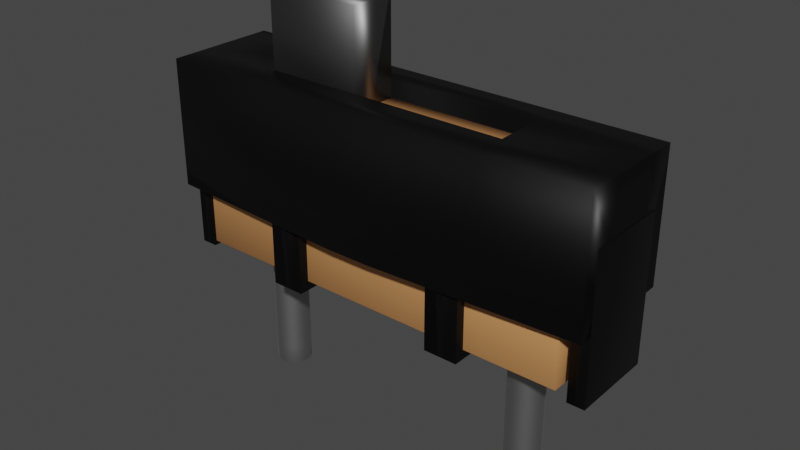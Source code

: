 # Source: switch.blend  (saved by Blender 2.93.21; exported with 4.5.12 LTS)
import bpy
from mathutils import Matrix  # noqa: F401  (used for matrix-valued properties, if any)

bpy.ops.wm.read_factory_settings(use_empty=True)
scene = bpy.context.scene
scene.name = 'Scene'

# ---- collections
col_collection = bpy.data.collections.new('Collection'); scene.collection.children.link(col_collection)

# ---- materials (node trees are filled in below, after node groups)
mat_material_006 = bpy.data.materials.new('Material.006')
mat_material_006.use_transparent_shadow = False
mat_material = bpy.data.materials.new('Material')
mat_material.use_transparent_shadow = False
mat_material_007 = bpy.data.materials.new('Material.007')
mat_material_007.use_transparent_shadow = False
mat_material_008 = bpy.data.materials.new('Material.008')
mat_material_008.use_transparent_shadow = False

# ---- material node trees
mat_material_006.use_nodes = True; mat_material_006.node_tree.nodes.clear()
_N = mat_material_006.node_tree.nodes; _L = mat_material_006.node_tree.links
n0 = _N.new('ShaderNodeBsdfPrincipled'); n0.name = 'Principled BSDF'; n0.location = (10, 300)
n0.distribution = 'GGX'
n0.subsurface_method = 'BURLEY'
n0.inputs[0].default_value = (0.477, 0.477, 0.477, 1.0)
n0.inputs[1].default_value = 1.0
n0.inputs[3].default_value = 1.45
n0.inputs[27].default_value = (0.0, 0.0, 0.0, 1.0)
n0.inputs[28].default_value = 1.0
n1 = _N.new('ShaderNodeOutputMaterial'); n1.name = 'Material Output'; n1.location = (300, 300)
_L.new(n0.outputs[0], n1.inputs[0])
n1.is_active_output = True
mat_material.use_nodes = True; mat_material.node_tree.nodes.clear()
_N = mat_material.node_tree.nodes; _L = mat_material.node_tree.links
n0 = _N.new('ShaderNodeBsdfPrincipled'); n0.name = 'Principled BSDF'; n0.location = (10, 300)
n0.distribution = 'GGX'
n0.subsurface_method = 'BURLEY'
n0.inputs[0].default_value = (0.8, 0.3655, 0.1315, 1.0)
n0.inputs[3].default_value = 1.45
n0.inputs[27].default_value = (0.0, 0.0, 0.0, 1.0)
n0.inputs[28].default_value = 1.0
n1 = _N.new('ShaderNodeOutputMaterial'); n1.name = 'Material Output'; n1.location = (300, 300)
_L.new(n0.outputs[0], n1.inputs[0])
n1.is_active_output = True
mat_material_007.use_nodes = True; mat_material_007.node_tree.nodes.clear()
_N = mat_material_007.node_tree.nodes; _L = mat_material_007.node_tree.links
n0 = _N.new('ShaderNodeBsdfPrincipled'); n0.name = 'Principled BSDF'; n0.location = (10, 300)
n0.distribution = 'GGX'
n0.subsurface_method = 'BURLEY'
n0.inputs[0].default_value = (0.03106, 0.03106, 0.03106, 1.0)
n0.inputs[1].default_value = 1.0
n0.inputs[3].default_value = 1.45
n0.inputs[27].default_value = (0.0, 0.0, 0.0, 1.0)
n0.inputs[28].default_value = 1.0
n1 = _N.new('ShaderNodeOutputMaterial'); n1.name = 'Material Output'; n1.location = (300, 300)
_L.new(n0.outputs[0], n1.inputs[0])
n1.is_active_output = True
mat_material_008.use_nodes = True; mat_material_008.node_tree.nodes.clear()
_N = mat_material_008.node_tree.nodes; _L = mat_material_008.node_tree.links
n0 = _N.new('ShaderNodeBsdfPrincipled'); n0.name = 'Principled BSDF'; n0.location = (10, 300)
n0.distribution = 'GGX'
n0.subsurface_method = 'BURLEY'
n0.inputs[0].default_value = (0.1734, 0.1734, 0.1734, 1.0)
n0.inputs[1].default_value = 1.0
n0.inputs[3].default_value = 1.45
n0.inputs[27].default_value = (0.0, 0.0, 0.0, 1.0)
n0.inputs[28].default_value = 1.0
n1 = _N.new('ShaderNodeOutputMaterial'); n1.name = 'Material Output'; n1.location = (300, 300)
_L.new(n0.outputs[0], n1.inputs[0])
n1.is_active_output = True

# ---- world
world_world = bpy.data.worlds.new('World'); scene.world = world_world
world_world.use_nodes = True; world_world.node_tree.nodes.clear()
_N = world_world.node_tree.nodes; _L = world_world.node_tree.links
n0 = _N.new('ShaderNodeOutputWorld'); n0.name = 'World Output'; n0.location = (300, 300)
n1 = _N.new('ShaderNodeBackground'); n1.name = 'Background'; n1.location = (10, 300)
n1.inputs[0].default_value = (0.05088, 0.05088, 0.05088, 1.0)
_L.new(n1.outputs[0], n0.inputs[0])
n0.is_active_output = True
world_world.color = (0.05088, 0.05088, 0.05088)
world_world.use_sun_shadow = False
world_world.sun_shadow_jitter_overblur = 0.0

# ---- meshes
me_cylinder_010 = bpy.data.meshes.new('Cylinder.010')
me_cylinder_010.from_pydata([(0.0, 1.0, -1.0), (0.0, 1.0, 1.0), (0.1951, 0.9808, -1.0), (0.1951, 0.9808, 1.0), (0.3827, 0.9239, -1.0), (0.3827, 0.9239, 1.0), (0.5556, 0.8315, -1.0), (0.5556, 0.8315, 1.0), (0.7071, 0.7071, -1.0), (0.7071, 0.7071, 1.0), (0.8315, 0.5556, -1.0), (0.8315, 0.5556, 1.0), (0.9239, 0.3827, -1.0), (0.9239, 0.3827, 1.0), (0.9808, 0.1951, -1.0), (0.9808, 0.1951, 1.0), (1.0, -4.371e-08, -1.0), (1.0, -4.371e-08, 1.0), (0.9808, -0.1951, -1.0), (0.9808, -0.1951, 1.0), (0.9239, -0.3827, -1.0), (0.9239, -0.3827, 1.0), (0.8315, -0.5556, -1.0), (0.8315, -0.5556, 1.0), (0.7071, -0.7071, -1.0), (0.7071, -0.7071, 1.0), (0.5556, -0.8315, -1.0), (0.5556, -0.8315, 1.0), (0.3827, -0.9239, -1.0), (0.3827, -0.9239, 1.0), (0.1951, -0.9808, -1.0), (0.1951, -0.9808, 1.0), (-8.742e-08, -1.0, -1.0), (-8.742e-08, -1.0, 1.0), (-0.1951, -0.9808, -1.0), (-0.1951, -0.9808, 1.0), (-0.3827, -0.9239, -1.0), (-0.3827, -0.9239, 1.0), (-0.5556, -0.8315, -1.0), (-0.5556, -0.8315, 1.0), (-0.7071, -0.7071, -1.0), (-0.7071, -0.7071, 1.0), (-0.8315, -0.5556, -1.0), (-0.8315, -0.5556, 1.0), (-0.9239, -0.3827, -1.0), (-0.9239, -0.3827, 1.0), (-0.9808, -0.1951, -1.0), (-0.9808, -0.1951, 1.0), (-1.0, 1.192e-08, -1.0), (-1.0, 1.192e-08, 1.0), (-0.9808, 0.1951, -1.0), (-0.9808, 0.1951, 1.0), (-0.9239, 0.3827, -1.0), (-0.9239, 0.3827, 1.0), (-0.8315, 0.5556, -1.0), (-0.8315, 0.5556, 1.0), (-0.7071, 0.7071, -1.0), (-0.7071, 0.7071, 1.0), (-0.5556, 0.8315, -1.0), (-0.5556, 0.8315, 1.0), (-0.3827, 0.9239, -1.0), (-0.3827, 0.9239, 1.0), (-0.1951, 0.9808, -1.0), (-0.1951, 0.9808, 1.0), (0.0, 1.0, 0.862), (0.1951, 0.9808, 0.862), (0.3827, 0.9239, 0.862), (0.5556, 0.8315, 0.862), (0.7071, 0.7071, 0.862), (0.8315, 0.5556, 0.862), (0.9239, 0.3827, 0.862), (0.9808, 0.1951, 0.862), (1.0, -4.371e-08, 0.862), (0.9808, -0.1951, 0.862), (0.9239, -0.3827, 0.862), (0.8315, -0.5556, 0.862), (0.7071, -0.7071, 0.862), (0.5556, -0.8315, 0.862), (0.3827, -0.9239, 0.862), (0.1951, -0.9808, 0.862), (-8.742e-08, -1.0, 0.862), (-0.1951, -0.9808, 0.862), (-0.3827, -0.9239, 0.862), (-0.5556, -0.8315, 0.862), (-0.7071, -0.7071, 0.862), (-0.8315, -0.5556, 0.862), (-0.9239, -0.3827, 0.862), (-0.9808, -0.1951, 0.862), (-1.0, 1.192e-08, 0.862), (-0.9808, 0.1951, 0.862), (-0.9239, 0.3827, 0.862), (-0.8315, 0.5556, 0.862), (-0.7071, 0.7071, 0.862), (-0.5556, 0.8315, 0.862), (-0.3827, 0.9239, 0.862), (-0.1951, 0.9808, 0.862), (0.1951, 0.9808, -0.8317), (0.3827, 0.9239, -0.8317), (0.5556, 0.8315, -0.8317), (0.7071, 0.7071, -0.8317), (0.8315, 0.5556, -0.8317), (0.9239, 0.3827, -0.8317), (0.9808, 0.1951, -0.8317), (1.0, -4.371e-08, -0.8317), (0.9808, -0.1951, -0.8317), (0.9239, -0.3827, -0.8317), (0.8315, -0.5556, -0.8317), (0.7071, -0.7071, -0.8317), (0.5556, -0.8315, -0.8317), (0.3827, -0.9239, -0.8317), (0.1951, -0.9808, -0.8317), (-8.742e-08, -1.0, -0.8317), (-0.1951, -0.9808, -0.8317), (-0.3827, -0.9239, -0.8317), (-0.5556, -0.8315, -0.8317), (-0.7071, -0.7071, -0.8317), (-0.8315, -0.5556, -0.8317), (-0.9239, -0.3827, -0.8317), (-0.9808, -0.1951, -0.8317), (-1.0, 1.192e-08, -0.8317), (-0.9808, 0.1951, -0.8317), (-0.9239, 0.3827, -0.8317), (-0.8315, 0.5556, -0.8317), (-0.7071, 0.7071, -0.8317), (-0.5556, 0.8315, -0.8317), (-0.3827, 0.9239, -0.8317), (-0.1951, 0.9808, -0.8317), (0.0, 1.0, -0.8317), (0.0, 1.0, 0.4129), (0.1951, 0.9808, 0.4129), (0.3827, 0.9239, 0.4129), (0.5556, 0.8315, 0.4129), (0.7071, 0.7071, 0.4129), (0.8315, 0.5556, 0.4129), (0.9239, 0.3827, 0.4129), (0.9808, 0.1951, 0.4129), (1.0, -4.371e-08, 0.4129), (0.9808, -0.1951, 0.4129), (0.9239, -0.3827, 0.4129), (0.8315, -0.5556, 0.4129), (0.7071, -0.7071, 0.4129), (0.5556, -0.8315, 0.4129), (0.3827, -0.9239, 0.4129), (0.1951, -0.9808, 0.4129), (-8.742e-08, -1.0, 0.4129), (-0.1951, -0.9808, 0.4129), (-0.3827, -0.9239, 0.4129), (-0.5556, -0.8315, 0.4129), (-0.7071, -0.7071, 0.4129), (-0.8315, -0.5556, 0.4129), (-0.9239, -0.3827, 0.4129), (-0.9808, -0.1951, 0.4129), (-1.0, 1.192e-08, 0.4129), (-0.9808, 0.1951, 0.4129), (-0.9239, 0.3827, 0.4129), (-0.8315, 0.5556, 0.4129), (-0.7071, 0.7071, 0.4129), (-0.5556, 0.8315, 0.4129), (-0.3827, 0.9239, 0.4129), (-0.1951, 0.9808, 0.4129), (0.1951, 0.9808, 0.2607), (0.3827, 0.9239, 0.2607), (0.5556, 0.8315, 0.2607), (0.7071, 0.7071, 0.2607), (0.8315, 0.5556, 0.2607), (0.9239, 0.3827, 0.2607), (0.9808, 0.1951, 0.2607), (1.0, -4.371e-08, 0.2607), (0.9808, -0.1951, 0.2607), (0.9239, -0.3827, 0.2607), (0.8315, -0.5556, 0.2607), (0.7071, -0.7071, 0.2607), (0.5556, -0.8315, 0.2607), (0.3827, -0.9239, 0.2607), (0.1951, -0.9808, 0.2607), (-8.742e-08, -1.0, 0.2607), (-0.1951, -0.9808, 0.2607), (-0.3827, -0.9239, 0.2607), (-0.5556, -0.8315, 0.2607), (-0.7071, -0.7071, 0.2607), (-0.8315, -0.5556, 0.2607), (-0.9239, -0.3827, 0.2607), (-0.9808, -0.1951, 0.2607), (-1.0, 1.192e-08, 0.2607), (-0.9808, 0.1951, 0.2607), (-0.9239, 0.3827, 0.2607), (-0.8315, 0.5556, 0.2607), (-0.7071, 0.7071, 0.2607), (-0.5556, 0.8315, 0.2607), (-0.3827, 0.9239, 0.2607), (-0.1951, 0.9808, 0.2607), (0.0, 1.0, 0.2607), (0.1951, 0.9808, -0.2064), (0.3827, 0.9239, -0.2064), (0.5556, 0.8315, -0.2064), (0.7071, 0.7071, -0.2064), (0.8315, 0.5556, -0.2064), (0.9239, 0.3827, -0.2064), (0.9808, 0.1951, -0.2064), (1.0, -4.371e-08, -0.2064), (0.9808, -0.1951, -0.2064), (0.9239, -0.3827, -0.2064), (0.8315, -0.5556, -0.2064), (0.7071, -0.7071, -0.2064), (0.5556, -0.8315, -0.2064), (0.3827, -0.9239, -0.2064), (0.1951, -0.9808, -0.2064), (-8.742e-08, -1.0, -0.2064), (-0.1951, -0.9808, -0.2064), (-0.3827, -0.9239, -0.2064), (-0.5556, -0.8315, -0.2064), (-0.7071, -0.7071, -0.2064), (-0.8315, -0.5556, -0.2064), (-0.9239, -0.3827, -0.2064), (-0.9808, -0.1951, -0.2064), (-1.0, 1.192e-08, -0.2064), (-0.9808, 0.1951, -0.2064), (-0.9239, 0.3827, -0.2064), (-0.8315, 0.5556, -0.2064), (-0.7071, 0.7071, -0.2064), (-0.5556, 0.8315, -0.2064), (-0.3827, 0.9239, -0.2064), (-0.1951, 0.9808, -0.2064), (0.0, 1.0, -0.2064), (0.1951, 0.9808, -0.3654), (0.3827, 0.9239, -0.3654), (0.5556, 0.8315, -0.3654), (0.7071, 0.7071, -0.3654), (0.8315, 0.5556, -0.3654), (0.9239, 0.3827, -0.3654), (0.9808, 0.1951, -0.3654), (1.0, -4.371e-08, -0.3654), (0.9808, -0.1951, -0.3654), (0.9239, -0.3827, -0.3654), (0.8315, -0.5556, -0.3654), (0.7071, -0.7071, -0.3654), (0.5556, -0.8315, -0.3654), (0.3827, -0.9239, -0.3654), (0.1951, -0.9808, -0.3654), (-8.742e-08, -1.0, -0.3654), (-0.1951, -0.9808, -0.3654), (-0.3827, -0.9239, -0.3654), (-0.5556, -0.8315, -0.3654), (-0.7071, -0.7071, -0.3654), (-0.8315, -0.5556, -0.3654), (-0.9239, -0.3827, -0.3654), (-0.9808, -0.1951, -0.3654), (-1.0, 1.192e-08, -0.3654), (-0.9808, 0.1951, -0.3654), (-0.9239, 0.3827, -0.3654), (-0.8315, 0.5556, -0.3654), (-0.7071, 0.7071, -0.3654), (-0.5556, 0.8315, -0.3654), (-0.3827, 0.9239, -0.3654), (-0.1951, 0.9808, -0.3654), (0.0, 1.0, -0.3654)], [], [(64, 1, 3, 65), (65, 3, 5, 66), (66, 5, 7, 67), (67, 7, 9, 68), (68, 9, 11, 69), (69, 11, 13, 70), (70, 13, 15, 71), (71, 15, 17, 72), (72, 17, 19, 73), (73, 19, 21, 74), (74, 21, 23, 75), (75, 23, 25, 76), (76, 25, 27, 77), (77, 27, 29, 78), (78, 29, 31, 79), (79, 31, 33, 80), (80, 33, 35, 81), (81, 35, 37, 82), (82, 37, 39, 83), (83, 39, 41, 84), (84, 41, 43, 85), (85, 43, 45, 86), (86, 45, 47, 87), (87, 47, 49, 88), (88, 49, 51, 89), (89, 51, 53, 90), (90, 53, 55, 91), (91, 55, 57, 92), (92, 57, 59, 93), (93, 59, 61, 94), (3, 1, 63, 61, 59, 57, 55, 53, 51, 49, 47, 45, 43, 41, 39, 37, 35, 33, 31, 29, 27, 25, 23, 21, 19, 17, 15, 13, 11, 9, 7, 5), (94, 61, 63, 95), (95, 63, 1, 64), (0, 2, 4, 6, 8, 10, 12, 14, 16, 18, 20, 22, 24, 26, 28, 30, 32, 34, 36, 38, 40, 42, 44, 46, 48, 50, 52, 54, 56, 58, 60, 62), (159, 95, 64, 128), (158, 94, 95, 159), (157, 93, 94, 158), (156, 92, 93, 157), (155, 91, 92, 156), (154, 90, 91, 155), (153, 89, 90, 154), (152, 88, 89, 153), (151, 87, 88, 152), (150, 86, 87, 151), (149, 85, 86, 150), (148, 84, 85, 149), (147, 83, 84, 148), (146, 82, 83, 147), (145, 81, 82, 146), (144, 80, 81, 145), (143, 79, 80, 144), (142, 78, 79, 143), (141, 77, 78, 142), (140, 76, 77, 141), (139, 75, 76, 140), (138, 74, 75, 139), (137, 73, 74, 138), (136, 72, 73, 137), (135, 71, 72, 136), (134, 70, 71, 135), (133, 69, 70, 134), (132, 68, 69, 133), (131, 67, 68, 132), (130, 66, 67, 131), (129, 65, 66, 130), (128, 64, 65, 129), (0, 127, 96, 2), (2, 96, 97, 4), (4, 97, 98, 6), (6, 98, 99, 8), (8, 99, 100, 10), (10, 100, 101, 12), (12, 101, 102, 14), (14, 102, 103, 16), (16, 103, 104, 18), (18, 104, 105, 20), (20, 105, 106, 22), (22, 106, 107, 24), (24, 107, 108, 26), (26, 108, 109, 28), (28, 109, 110, 30), (30, 110, 111, 32), (32, 111, 112, 34), (34, 112, 113, 36), (36, 113, 114, 38), (38, 114, 115, 40), (40, 115, 116, 42), (42, 116, 117, 44), (44, 117, 118, 46), (46, 118, 119, 48), (48, 119, 120, 50), (50, 120, 121, 52), (52, 121, 122, 54), (54, 122, 123, 56), (56, 123, 124, 58), (58, 124, 125, 60), (60, 125, 126, 62), (62, 126, 127, 0), (191, 128, 129, 160), (160, 129, 130, 161), (161, 130, 131, 162), (162, 131, 132, 163), (163, 132, 133, 164), (164, 133, 134, 165), (165, 134, 135, 166), (166, 135, 136, 167), (167, 136, 137, 168), (168, 137, 138, 169), (169, 138, 139, 170), (170, 139, 140, 171), (171, 140, 141, 172), (172, 141, 142, 173), (173, 142, 143, 174), (174, 143, 144, 175), (175, 144, 145, 176), (176, 145, 146, 177), (177, 146, 147, 178), (178, 147, 148, 179), (179, 148, 149, 180), (180, 149, 150, 181), (181, 150, 151, 182), (182, 151, 152, 183), (183, 152, 153, 184), (184, 153, 154, 185), (185, 154, 155, 186), (186, 155, 156, 187), (187, 156, 157, 188), (188, 157, 158, 189), (189, 158, 159, 190), (190, 159, 128, 191), (222, 190, 191, 223), (221, 189, 190, 222), (220, 188, 189, 221), (219, 187, 188, 220), (218, 186, 187, 219), (217, 185, 186, 218), (216, 184, 185, 217), (215, 183, 184, 216), (214, 182, 183, 215), (213, 181, 182, 214), (212, 180, 181, 213), (211, 179, 180, 212), (210, 178, 179, 211), (209, 177, 178, 210), (208, 176, 177, 209), (207, 175, 176, 208), (206, 174, 175, 207), (205, 173, 174, 206), (204, 172, 173, 205), (203, 171, 172, 204), (202, 170, 171, 203), (201, 169, 170, 202), (200, 168, 169, 201), (199, 167, 168, 200), (198, 166, 167, 199), (197, 165, 166, 198), (196, 164, 165, 197), (195, 163, 164, 196), (194, 162, 163, 195), (193, 161, 162, 194), (192, 160, 161, 193), (223, 191, 160, 192), (255, 223, 192, 224), (224, 192, 193, 225), (225, 193, 194, 226), (226, 194, 195, 227), (227, 195, 196, 228), (228, 196, 197, 229), (229, 197, 198, 230), (230, 198, 199, 231), (231, 199, 200, 232), (232, 200, 201, 233), (233, 201, 202, 234), (234, 202, 203, 235), (235, 203, 204, 236), (236, 204, 205, 237), (237, 205, 206, 238), (238, 206, 207, 239), (239, 207, 208, 240), (240, 208, 209, 241), (241, 209, 210, 242), (242, 210, 211, 243), (243, 211, 212, 244), (244, 212, 213, 245), (245, 213, 214, 246), (246, 214, 215, 247), (247, 215, 216, 248), (248, 216, 217, 249), (249, 217, 218, 250), (250, 218, 219, 251), (251, 219, 220, 252), (252, 220, 221, 253), (253, 221, 222, 254), (254, 222, 223, 255), (126, 254, 255, 127), (125, 253, 254, 126), (124, 252, 253, 125), (123, 251, 252, 124), (122, 250, 251, 123), (121, 249, 250, 122), (120, 248, 249, 121), (119, 247, 248, 120), (118, 246, 247, 119), (117, 245, 246, 118), (116, 244, 245, 117), (115, 243, 244, 116), (114, 242, 243, 115), (113, 241, 242, 114), (112, 240, 241, 113), (111, 239, 240, 112), (110, 238, 239, 111), (109, 237, 238, 110), (108, 236, 237, 109), (107, 235, 236, 108), (106, 234, 235, 107), (105, 233, 234, 106), (104, 232, 233, 105), (103, 231, 232, 104), (102, 230, 231, 103), (101, 229, 230, 102), (100, 228, 229, 101), (99, 227, 228, 100), (98, 226, 227, 99), (97, 225, 226, 98), (96, 224, 225, 97), (127, 255, 224, 96)])
me_cylinder_010.polygons.foreach_set('use_smooth', [True] * 226)
_uv = me_cylinder_010.uv_layers.new(name='UVMap')
_uv.uv.foreach_set('vector', [1.0, 0.9655, 1.0, 1.0, 0.9688, 1.0, 0.9688, 0.9655, 0.9688, 0.9655, 0.9688, 1.0, 0.9375, 1.0, 0.9375, 0.9655, 0.9375, 0.9655, 0.9375, 1.0, 0.9062, 1.0, 0.9062, 0.9655, 0.9062, 0.9655, 0.9062, 1.0, 0.875, 1.0, 0.875, 0.9655, 0.875, 0.9655, 0.875, 1.0, 0.8438, 1.0, 0.8438, 0.9655, 0.8438, 0.9655, 0.8438, 1.0, 0.8125, 1.0, 0.8125, 0.9655, 0.8125, 0.9655, 0.8125, 1.0, 0.7812, 1.0, 0.7812, 0.9655, 0.7812, 0.9655, 0.7812, 1.0, 0.75, 1.0, 0.75, 0.9655, 0.75, 0.9655, 0.75, 1.0, 0.7188, 1.0, 0.7188, 0.9655, 0.7188, 0.9655, 0.7188, 1.0, 0.6875, 1.0, 0.6875, 0.9655, 0.6875, 0.9655, 0.6875, 1.0, 0.6562, 1.0, 0.6562, 0.9655, 0.6562, 0.9655, 0.6562, 1.0, 0.625, 1.0, 0.625, 0.9655, 0.625, 0.9655, 0.625, 1.0, 0.5938, 1.0, 0.5938, 0.9655, 0.5938, 0.9655, 0.5938, 1.0, 0.5625, 1.0, 0.5625, 0.9655, 0.5625, 0.9655, 0.5625, 1.0, 0.5312, 1.0, 0.5312, 0.9655, 0.5312, 0.9655, 0.5312, 1.0, 0.5, 1.0, 0.5, 0.9655, 0.5, 0.9655, 0.5, 1.0, 0.4688, 1.0, 0.4688, 0.9655, 0.4688, 0.9655, 0.4688, 1.0, 0.4375, 1.0, 0.4375, 0.9655, 0.4375, 0.9655, 0.4375, 1.0, 0.4062, 1.0, 0.4062, 0.9655, 0.4062, 0.9655, 0.4062, 1.0, 0.375, 1.0, 0.375, 0.9655, 0.375, 0.9655, 0.375, 1.0, 0.3438, 1.0, 0.3438, 0.9655, 0.3438, 0.9655, 0.3438, 1.0, 0.3125, 1.0, 0.3125, 0.9655, 0.3125, 0.9655, 0.3125, 1.0, 0.2812, 1.0, 0.2812, 0.9655, 0.2812, 0.9655, 0.2812, 1.0, 0.25, 1.0, 0.25, 0.9655, 0.25, 0.9655, 0.25, 1.0, 0.2188, 1.0, 0.2188, 0.9655, 0.2188, 0.9655, 0.2188, 1.0, 0.1875, 1.0, 0.1875, 0.9655, 0.1875, 0.9655, 0.1875, 1.0, 0.1562, 1.0, 0.1562, 0.9655, 0.1562, 0.9655, 0.1562, 1.0, 0.125, 1.0, 0.125, 0.9655, 0.125, 0.9655, 0.125, 1.0, 0.09375, 1.0, 0.09375, 0.9655, 0.09375, 0.9655, 0.09375, 1.0, 0.0625, 1.0, 0.0625, 0.9655, 0.2968, 0.4854, 0.25, 0.49, 0.2032, 0.4854, 0.1582, 0.4717, 0.1167, 0.4496, 0.08029, 0.4197, 0.05045, 0.3833, 0.02827, 0.3418, 0.01461, 0.2968, 0.01, 0.25, 0.01461, 0.2032, 0.02827, 0.1582, 0.05045, 0.1167, 0.08029, 0.08029, 0.1167, 0.05045, 0.1582, 0.02827, 0.2032, 0.01461, 0.25, 0.01, 0.2968, 0.01461, 0.3418, 0.02827, 0.3833, 0.05045, 0.4197, 0.08029, 0.4496, 0.1167, 0.4717, 0.1582, 0.4854, 0.2032, 0.49, 0.25, 0.4854, 0.2968, 0.4717, 0.3418, 0.4496, 0.3833, 0.4197, 0.4197, 0.3833, 0.4496, 0.3418, 0.4717, 0.0625, 0.9655, 0.0625, 1.0, 0.03125, 1.0, 0.03125, 0.9655, 0.03125, 0.9655, 0.03125, 1.0, 0.0, 1.0, 0.0, 0.9655, 0.75, 0.49, 0.7968, 0.4854, 0.8418, 0.4717, 0.8833, 0.4496, 0.9197, 0.4197, 0.9496, 0.3833, 0.9717, 0.3418, 0.9854, 0.2968, 0.99, 0.25, 0.9854, 0.2032, 0.9717, 0.1582, 0.9496, 0.1167, 0.9197, 0.08029, 0.8833, 0.05045, 0.8418, 0.02827, 0.7968, 0.01461, 0.75, 0.01, 0.7032, 0.01461, 0.6582, 0.02827, 0.6167, 0.05045, 0.5803, 0.08029, 0.5504, 0.1167, 0.5283, 0.1582, 0.5146, 0.2032, 0.51, 0.25, 0.5146, 0.2968, 0.5283, 0.3418, 0.5504, 0.3833, 0.5803, 0.4197, 0.6167, 0.4496, 0.6582, 0.4717, 0.7032, 0.4854, 0.03125, 0.8532, 0.03125, 0.9655, 0.0, 0.9655, 0.0, 0.8532, 0.0625, 0.8532, 0.0625, 0.9655, 0.03125, 0.9655, 0.03125, 0.8532, 0.09375, 0.8532, 0.09375, 0.9655, 0.0625, 0.9655, 0.0625, 0.8532, 0.125, 0.8532, 0.125, 0.9655, 0.09375, 0.9655, 0.09375, 0.8532, 0.1562, 0.8532, 0.1562, 0.9655, 0.125, 0.9655, 0.125, 0.8532, 0.1875, 0.8532, 0.1875, 0.9655, 0.1562, 0.9655, 0.1562, 0.8532, 0.2188, 0.8532, 0.2188, 0.9655, 0.1875, 0.9655, 0.1875, 0.8532, 0.25, 0.8532, 0.25, 0.9655, 0.2188, 0.9655, 0.2188, 0.8532, 0.2812, 0.8532, 0.2812, 0.9655, 0.25, 0.9655, 0.25, 0.8532, 0.3125, 0.8532, 0.3125, 0.9655, 0.2812, 0.9655, 0.2812, 0.8532, 0.3438, 0.8532, 0.3438, 0.9655, 0.3125, 0.9655, 0.3125, 0.8532, 0.375, 0.8532, 0.375, 0.9655, 0.3438, 0.9655, 0.3438, 0.8532, 0.4062, 0.8532, 0.4062, 0.9655, 0.375, 0.9655, 0.375, 0.8532, 0.4375, 0.8532, 0.4375, 0.9655, 0.4062, 0.9655, 0.4062, 0.8532, 0.4688, 0.8532, 0.4688, 0.9655, 0.4375, 0.9655, 0.4375, 0.8532, 0.5, 0.8532, 0.5, 0.9655, 0.4688, 0.9655, 0.4688, 0.8532, 0.5312, 0.8532, 0.5312, 0.9655, 0.5, 0.9655, 0.5, 0.8532, 0.5625, 0.8532, 0.5625, 0.9655, 0.5312, 0.9655, 0.5312, 0.8532, 0.5938, 0.8532, 0.5938, 0.9655, 0.5625, 0.9655, 0.5625, 0.8532, 0.625, 0.8532, 0.625, 0.9655, 0.5938, 0.9655, 0.5938, 0.8532, 0.6562, 0.8532, 0.6562, 0.9655, 0.625, 0.9655, 0.625, 0.8532, 0.6875, 0.8532, 0.6875, 0.9655, 0.6562, 0.9655, 0.6562, 0.8532, 0.7188, 0.8532, 0.7188, 0.9655, 0.6875, 0.9655, 0.6875, 0.8532, 0.75, 0.8532, 0.75, 0.9655, 0.7188, 0.9655, 0.7188, 0.8532, 0.7812, 0.8532, 0.7812, 0.9655, 0.75, 0.9655, 0.75, 0.8532, 0.8125, 0.8532, 0.8125, 0.9655, 0.7812, 0.9655, 0.7812, 0.8532, 0.8438, 0.8532, 0.8438, 0.9655, 0.8125, 0.9655, 0.8125, 0.8532, 0.875, 0.8532, 0.875, 0.9655, 0.8438, 0.9655, 0.8438, 0.8532, 0.9062, 0.8532, 0.9062, 0.9655, 0.875, 0.9655, 0.875, 0.8532, 0.9375, 0.8532, 0.9375, 0.9655, 0.9062, 0.9655, 0.9062, 0.8532, 0.9688, 0.8532, 0.9688, 0.9655, 0.9375, 0.9655, 0.9375, 0.8532, 1.0, 0.8532, 1.0, 0.9655, 0.9688, 0.9655, 0.9688, 0.8532, 1.0, 0.5, 1.0, 0.5421, 0.9688, 0.5421, 0.9688, 0.5, 0.9688, 0.5, 0.9688, 0.5421, 0.9375, 0.5421, 0.9375, 0.5, 0.9375, 0.5, 0.9375, 0.5421, 0.9063, 0.5421, 0.9062, 0.5, 0.9062, 0.5, 0.9063, 0.5421, 0.875, 0.5421, 0.875, 0.5, 0.875, 0.5, 0.875, 0.5421, 0.8438, 0.5421, 0.8438, 0.5, 0.8438, 0.5, 0.8438, 0.5421, 0.8125, 0.5421, 0.8125, 0.5, 0.8125, 0.5, 0.8125, 0.5421, 0.7812, 0.5421, 0.7812, 0.5, 0.7812, 0.5, 0.7812, 0.5421, 0.75, 0.5421, 0.75, 0.5, 0.75, 0.5, 0.75, 0.5421, 0.7188, 0.5421, 0.7188, 0.5, 0.7188, 0.5, 0.7188, 0.5421, 0.6875, 0.5421, 0.6875, 0.5, 0.6875, 0.5, 0.6875, 0.5421, 0.6562, 0.5421, 0.6562, 0.5, 0.6562, 0.5, 0.6562, 0.5421, 0.625, 0.5421, 0.625, 0.5, 0.625, 0.5, 0.625, 0.5421, 0.5938, 0.5421, 0.5938, 0.5, 0.5938, 0.5, 0.5938, 0.5421, 0.5625, 0.5421, 0.5625, 0.5, 0.5625, 0.5, 0.5625, 0.5421, 0.5312, 0.5421, 0.5312, 0.5, 0.5312, 0.5, 0.5312, 0.5421, 0.5, 0.5421, 0.5, 0.5, 0.5, 0.5, 0.5, 0.5421, 0.4688, 0.5421, 0.4688, 0.5, 0.4688, 0.5, 0.4688, 0.5421, 0.4375, 0.5421, 0.4375, 0.5, 0.4375, 0.5, 0.4375, 0.5421, 0.4063, 0.5421, 0.4062, 0.5, 0.4062, 0.5, 0.4063, 0.5421, 0.375, 0.5421, 0.375, 0.5, 0.375, 0.5, 0.375, 0.5421, 0.3438, 0.5421, 0.3438, 0.5, 0.3438, 0.5, 0.3438, 0.5421, 0.3125, 0.5421, 0.3125, 0.5, 0.3125, 0.5, 0.3125, 0.5421, 0.2812, 0.5421, 0.2812, 0.5, 0.2812, 0.5, 0.2812, 0.5421, 0.25, 0.5421, 0.25, 0.5, 0.25, 0.5, 0.25, 0.5421, 0.2188, 0.5421, 0.2188, 0.5, 0.2188, 0.5, 0.2188, 0.5421, 0.1875, 0.5421, 0.1875, 0.5, 0.1875, 0.5, 0.1875, 0.5421, 0.1562, 0.5421, 0.1562, 0.5, 0.1562, 0.5, 0.1562, 0.5421, 0.125, 0.5421, 0.125, 0.5, 0.125, 0.5, 0.125, 0.5421, 0.09375, 0.5421, 0.09375, 0.5, 0.09375, 0.5, 0.09375, 0.5421, 0.0625, 0.5421, 0.0625, 0.5, 0.0625, 0.5, 0.0625, 0.5421, 0.03125, 0.5421, 0.03125, 0.5, 0.03125, 0.5, 0.03125, 0.5421, 0.0, 0.5421, 0.0, 0.5, 1.0, 0.8152, 1.0, 0.8532, 0.9688, 0.8532, 0.9688, 0.8152, 0.9688, 0.8152, 0.9688, 0.8532, 0.9375, 0.8532, 0.9375, 0.8152, 0.9375, 0.8152, 0.9375, 0.8532, 0.9062, 0.8532, 0.9062, 0.8152, 0.9062, 0.8152, 0.9062, 0.8532, 0.875, 0.8532, 0.875, 0.8152, 0.875, 0.8152, 0.875, 0.8532, 0.8438, 0.8532, 0.8438, 0.8152, 0.8438, 0.8152, 0.8438, 0.8532, 0.8125, 0.8532, 0.8125, 0.8152, 0.8125, 0.8152, 0.8125, 0.8532, 0.7812, 0.8532, 0.7812, 0.8152, 0.7812, 0.8152, 0.7812, 0.8532, 0.75, 0.8532, 0.75, 0.8152, 0.75, 0.8152, 0.75, 0.8532, 0.7188, 0.8532, 0.7188, 0.8152, 0.7188, 0.8152, 0.7188, 0.8532, 0.6875, 0.8532, 0.6875, 0.8152, 0.6875, 0.8152, 0.6875, 0.8532, 0.6562, 0.8532, 0.6562, 0.8152, 0.6562, 0.8152, 0.6562, 0.8532, 0.625, 0.8532, 0.625, 0.8152, 0.625, 0.8152, 0.625, 0.8532, 0.5938, 0.8532, 0.5938, 0.8152, 0.5938, 0.8152, 0.5938, 0.8532, 0.5625, 0.8532, 0.5625, 0.8152, 0.5625, 0.8152, 0.5625, 0.8532, 0.5312, 0.8532, 0.5312, 0.8152, 0.5312, 0.8152, 0.5312, 0.8532, 0.5, 0.8532, 0.5, 0.8152, 0.5, 0.8152, 0.5, 0.8532, 0.4688, 0.8532, 0.4688, 0.8152, 0.4688, 0.8152, 0.4688, 0.8532, 0.4375, 0.8532, 0.4375, 0.8152, 0.4375, 0.8152, 0.4375, 0.8532, 0.4062, 0.8532, 0.4062, 0.8152, 0.4062, 0.8152, 0.4062, 0.8532, 0.375, 0.8532, 0.375, 0.8152, 0.375, 0.8152, 0.375, 0.8532, 0.3438, 0.8532, 0.3438, 0.8152, 0.3438, 0.8152, 0.3438, 0.8532, 0.3125, 0.8532, 0.3125, 0.8152, 0.3125, 0.8152, 0.3125, 0.8532, 0.2812, 0.8532, 0.2812, 0.8152, 0.2812, 0.8152, 0.2812, 0.8532, 0.25, 0.8532, 0.25, 0.8152, 0.25, 0.8152, 0.25, 0.8532, 0.2188, 0.8532, 0.2187, 0.8152, 0.2187, 0.8152, 0.2188, 0.8532, 0.1875, 0.8532, 0.1875, 0.8152, 0.1875, 0.8152, 0.1875, 0.8532, 0.1562, 0.8532, 0.1562, 0.8152, 0.1562, 0.8152, 0.1562, 0.8532, 0.125, 0.8532, 0.125, 0.8152, 0.125, 0.8152, 0.125, 0.8532, 0.09375, 0.8532, 0.09375, 0.8152, 0.09375, 0.8152, 0.09375, 0.8532, 0.0625, 0.8532, 0.0625, 0.8152, 0.0625, 0.8152, 0.0625, 0.8532, 0.03125, 0.8532, 0.03125, 0.8152, 0.03125, 0.8152, 0.03125, 0.8532, 0.0, 0.8532, 0.0, 0.8152, 0.03125, 0.6984, 0.03125, 0.8152, 0.0, 0.8152, 0.0, 0.6984, 0.0625, 0.6984, 0.0625, 0.8152, 0.03125, 0.8152, 0.03125, 0.6984, 0.09375, 0.6984, 0.09375, 0.8152, 0.0625, 0.8152, 0.0625, 0.6984, 0.125, 0.6984, 0.125, 0.8152, 0.09375, 0.8152, 0.09375, 0.6984, 0.1562, 0.6984, 0.1562, 0.8152, 0.125, 0.8152, 0.125, 0.6984, 0.1875, 0.6984, 0.1875, 0.8152, 0.1562, 0.8152, 0.1562, 0.6984, 0.2187, 0.6984, 0.2187, 0.8152, 0.1875, 0.8152, 0.1875, 0.6984, 0.25, 0.6984, 0.25, 0.8152, 0.2187, 0.8152, 0.2187, 0.6984, 0.2812, 0.6984, 0.2812, 0.8152, 0.25, 0.8152, 0.25, 0.6984, 0.3125, 0.6984, 0.3125, 0.8152, 0.2812, 0.8152, 0.2812, 0.6984, 0.3438, 0.6984, 0.3438, 0.8152, 0.3125, 0.8152, 0.3125, 0.6984, 0.375, 0.6984, 0.375, 0.8152, 0.3438, 0.8152, 0.3438, 0.6984, 0.4062, 0.6984, 0.4062, 0.8152, 0.375, 0.8152, 0.375, 0.6984, 0.4375, 0.6984, 0.4375, 0.8152, 0.4062, 0.8152, 0.4062, 0.6984, 0.4688, 0.6984, 0.4688, 0.8152, 0.4375, 0.8152, 0.4375, 0.6984, 0.5, 0.6984, 0.5, 0.8152, 0.4688, 0.8152, 0.4688, 0.6984, 0.5312, 0.6984, 0.5312, 0.8152, 0.5, 0.8152, 0.5, 0.6984, 0.5625, 0.6984, 0.5625, 0.8152, 0.5312, 0.8152, 0.5312, 0.6984, 0.5938, 0.6984, 0.5938, 0.8152, 0.5625, 0.8152, 0.5625, 0.6984, 0.625, 0.6984, 0.625, 0.8152, 0.5938, 0.8152, 0.5938, 0.6984, 0.6562, 0.6984, 0.6562, 0.8152, 0.625, 0.8152, 0.625, 0.6984, 0.6875, 0.6984, 0.6875, 0.8152, 0.6562, 0.8152, 0.6562, 0.6984, 0.7188, 0.6984, 0.7188, 0.8152, 0.6875, 0.8152, 0.6875, 0.6984, 0.75, 0.6984, 0.75, 0.8152, 0.7188, 0.8152, 0.7188, 0.6984, 0.7812, 0.6984, 0.7812, 0.8152, 0.75, 0.8152, 0.75, 0.6984, 0.8125, 0.6984, 0.8125, 0.8152, 0.7812, 0.8152, 0.7812, 0.6984, 0.8438, 0.6984, 0.8438, 0.8152, 0.8125, 0.8152, 0.8125, 0.6984, 0.875, 0.6984, 0.875, 0.8152, 0.8438, 0.8152, 0.8438, 0.6984, 0.9062, 0.6984, 0.9062, 0.8152, 0.875, 0.8152, 0.875, 0.6984, 0.9375, 0.6984, 0.9375, 0.8152, 0.9062, 0.8152, 0.9062, 0.6984, 0.9688, 0.6984, 0.9688, 0.8152, 0.9375, 0.8152, 0.9375, 0.6984, 1.0, 0.6984, 1.0, 0.8152, 0.9688, 0.8152, 0.9688, 0.6984, 1.0, 0.6587, 1.0, 0.6984, 0.9688, 0.6984, 0.9688, 0.6587, 0.9688, 0.6587, 0.9688, 0.6984, 0.9375, 0.6984, 0.9375, 0.6587, 0.9375, 0.6587, 0.9375, 0.6984, 0.9062, 0.6984, 0.9062, 0.6587, 0.9062, 0.6587, 0.9062, 0.6984, 0.875, 0.6984, 0.875, 0.6587, 0.875, 0.6587, 0.875, 0.6984, 0.8438, 0.6984, 0.8438, 0.6587, 0.8438, 0.6587, 0.8438, 0.6984, 0.8125, 0.6984, 0.8125, 0.6587, 0.8125, 0.6587, 0.8125, 0.6984, 0.7812, 0.6984, 0.7812, 0.6587, 0.7812, 0.6587, 0.7812, 0.6984, 0.75, 0.6984, 0.75, 0.6587, 0.75, 0.6587, 0.75, 0.6984, 0.7188, 0.6984, 0.7188, 0.6587, 0.7188, 0.6587, 0.7188, 0.6984, 0.6875, 0.6984, 0.6875, 0.6587, 0.6875, 0.6587, 0.6875, 0.6984, 0.6562, 0.6984, 0.6562, 0.6587, 0.6562, 0.6587, 0.6562, 0.6984, 0.625, 0.6984, 0.625, 0.6587, 0.625, 0.6587, 0.625, 0.6984, 0.5938, 0.6984, 0.5938, 0.6587, 0.5938, 0.6587, 0.5938, 0.6984, 0.5625, 0.6984, 0.5625, 0.6587, 0.5625, 0.6587, 0.5625, 0.6984, 0.5312, 0.6984, 0.5312, 0.6587, 0.5312, 0.6587, 0.5312, 0.6984, 0.5, 0.6984, 0.5, 0.6587, 0.5, 0.6587, 0.5, 0.6984, 0.4688, 0.6984, 0.4688, 0.6587, 0.4688, 0.6587, 0.4688, 0.6984, 0.4375, 0.6984, 0.4375, 0.6587, 0.4375, 0.6587, 0.4375, 0.6984, 0.4062, 0.6984, 0.4062, 0.6587, 0.4062, 0.6587, 0.4062, 0.6984, 0.375, 0.6984, 0.375, 0.6587, 0.375, 0.6587, 0.375, 0.6984, 0.3438, 0.6984, 0.3438, 0.6587, 0.3438, 0.6587, 0.3438, 0.6984, 0.3125, 0.6984, 0.3125, 0.6587, 0.3125, 0.6587, 0.3125, 0.6984, 0.2812, 0.6984, 0.2812, 0.6587, 0.2812, 0.6587, 0.2812, 0.6984, 0.25, 0.6984, 0.25, 0.6587, 0.25, 0.6587, 0.25, 0.6984, 0.2187, 0.6984, 0.2188, 0.6587, 0.2188, 0.6587, 0.2187, 0.6984, 0.1875, 0.6984, 0.1875, 0.6587, 0.1875, 0.6587, 0.1875, 0.6984, 0.1562, 0.6984, 0.1562, 0.6587, 0.1562, 0.6587, 0.1562, 0.6984, 0.125, 0.6984, 0.125, 0.6587, 0.125, 0.6587, 0.125, 0.6984, 0.09375, 0.6984, 0.09375, 0.6587, 0.09375, 0.6587, 0.09375, 0.6984, 0.0625, 0.6984, 0.0625, 0.6587, 0.0625, 0.6587, 0.0625, 0.6984, 0.03125, 0.6984, 0.03125, 0.6587, 0.03125, 0.6587, 0.03125, 0.6984, 0.0, 0.6984, 0.0, 0.6587, 0.03125, 0.5421, 0.03125, 0.6587, 0.0, 0.6587, 0.0, 0.5421, 0.0625, 0.5421, 0.0625, 0.6587, 0.03125, 0.6587, 0.03125, 0.5421, 0.09375, 0.5421, 0.09375, 0.6587, 0.0625, 0.6587, 0.0625, 0.5421, 0.125, 0.5421, 0.125, 0.6587, 0.09375, 0.6587, 0.09375, 0.5421, 0.1562, 0.5421, 0.1562, 0.6587, 0.125, 0.6587, 0.125, 0.5421, 0.1875, 0.5421, 0.1875, 0.6587, 0.1562, 0.6587, 0.1562, 0.5421, 0.2188, 0.5421, 0.2188, 0.6587, 0.1875, 0.6587, 0.1875, 0.5421, 0.25, 0.5421, 0.25, 0.6587, 0.2188, 0.6587, 0.2188, 0.5421, 0.2812, 0.5421, 0.2812, 0.6587, 0.25, 0.6587, 0.25, 0.5421, 0.3125, 0.5421, 0.3125, 0.6587, 0.2812, 0.6587, 0.2812, 0.5421, 0.3438, 0.5421, 0.3438, 0.6587, 0.3125, 0.6587, 0.3125, 0.5421, 0.375, 0.5421, 0.375, 0.6587, 0.3438, 0.6587, 0.3438, 0.5421, 0.4063, 0.5421, 0.4062, 0.6587, 0.375, 0.6587, 0.375, 0.5421, 0.4375, 0.5421, 0.4375, 0.6587, 0.4062, 0.6587, 0.4063, 0.5421, 0.4688, 0.5421, 0.4688, 0.6587, 0.4375, 0.6587, 0.4375, 0.5421, 0.5, 0.5421, 0.5, 0.6587, 0.4688, 0.6587, 0.4688, 0.5421, 0.5312, 0.5421, 0.5312, 0.6587, 0.5, 0.6587, 0.5, 0.5421, 0.5625, 0.5421, 0.5625, 0.6587, 0.5312, 0.6587, 0.5312, 0.5421, 0.5938, 0.5421, 0.5938, 0.6587, 0.5625, 0.6587, 0.5625, 0.5421, 0.625, 0.5421, 0.625, 0.6587, 0.5938, 0.6587, 0.5938, 0.5421, 0.6562, 0.5421, 0.6562, 0.6587, 0.625, 0.6587, 0.625, 0.5421, 0.6875, 0.5421, 0.6875, 0.6587, 0.6562, 0.6587, 0.6562, 0.5421, 0.7188, 0.5421, 0.7188, 0.6587, 0.6875, 0.6587, 0.6875, 0.5421, 0.75, 0.5421, 0.75, 0.6587, 0.7188, 0.6587, 0.7188, 0.5421, 0.7812, 0.5421, 0.7812, 0.6587, 0.75, 0.6587, 0.75, 0.5421, 0.8125, 0.5421, 0.8125, 0.6587, 0.7812, 0.6587, 0.7812, 0.5421, 0.8438, 0.5421, 0.8438, 0.6587, 0.8125, 0.6587, 0.8125, 0.5421, 0.875, 0.5421, 0.875, 0.6587, 0.8438, 0.6587, 0.8438, 0.5421, 0.9063, 0.5421, 0.9062, 0.6587, 0.875, 0.6587, 0.875, 0.5421, 0.9375, 0.5421, 0.9375, 0.6587, 0.9062, 0.6587, 0.9063, 0.5421, 0.9688, 0.5421, 0.9688, 0.6587, 0.9375, 0.6587, 0.9375, 0.5421, 1.0, 0.5421, 1.0, 0.6587, 0.9688, 0.6587, 0.9688, 0.5421])
me_cylinder_010.materials.append(mat_material_006)
me_cylinder_010.use_remesh_fix_poles = True
me_cylinder_010.use_remesh_preserve_attributes = False
me_cylinder_010.update()
me_cylinder_006 = bpy.data.meshes.new('Cylinder.006')
me_cylinder_006.from_pydata([(0.0, 1.0, -1.0), (0.0, 1.0, 1.0), (0.1951, 0.9808, -1.0), (0.1951, 0.9808, 1.0), (0.3827, 0.9239, -1.0), (0.3827, 0.9239, 1.0), (0.5556, 0.8315, -1.0), (0.5556, 0.8315, 1.0), (0.7071, 0.7071, -1.0), (0.7071, 0.7071, 1.0), (0.8315, 0.5556, -1.0), (0.8315, 0.5556, 1.0), (0.9239, 0.3827, -1.0), (0.9239, 0.3827, 1.0), (0.9808, 0.1951, -1.0), (0.9808, 0.1951, 1.0), (1.0, -4.371e-08, -1.0), (1.0, -4.371e-08, 1.0), (0.9808, -0.1951, -1.0), (0.9808, -0.1951, 1.0), (0.9239, -0.3827, -1.0), (0.9239, -0.3827, 1.0), (0.8315, -0.5556, -1.0), (0.8315, -0.5556, 1.0), (0.7071, -0.7071, -1.0), (0.7071, -0.7071, 1.0), (0.5556, -0.8315, -1.0), (0.5556, -0.8315, 1.0), (0.3827, -0.9239, -1.0), (0.3827, -0.9239, 1.0), (0.1951, -0.9808, -1.0), (0.1951, -0.9808, 1.0), (-8.742e-08, -1.0, -1.0), (-8.742e-08, -1.0, 1.0), (-0.1951, -0.9808, -1.0), (-0.1951, -0.9808, 1.0), (-0.3827, -0.9239, -1.0), (-0.3827, -0.9239, 1.0), (-0.5556, -0.8315, -1.0), (-0.5556, -0.8315, 1.0), (-0.7071, -0.7071, -1.0), (-0.7071, -0.7071, 1.0), (-0.8315, -0.5556, -1.0), (-0.8315, -0.5556, 1.0), (-0.9239, -0.3827, -1.0), (-0.9239, -0.3827, 1.0), (-0.9808, -0.1951, -1.0), (-0.9808, -0.1951, 1.0), (-1.0, 1.192e-08, -1.0), (-1.0, 1.192e-08, 1.0), (-0.9808, 0.1951, -1.0), (-0.9808, 0.1951, 1.0), (-0.9239, 0.3827, -1.0), (-0.9239, 0.3827, 1.0), (-0.8315, 0.5556, -1.0), (-0.8315, 0.5556, 1.0), (-0.7071, 0.7071, -1.0), (-0.7071, 0.7071, 1.0), (-0.5556, 0.8315, -1.0), (-0.5556, 0.8315, 1.0), (-0.3827, 0.9239, -1.0), (-0.3827, 0.9239, 1.0), (-0.1951, 0.9808, -1.0), (-0.1951, 0.9808, 1.0), (0.0, 1.0, 0.862), (0.1951, 0.9808, 0.862), (0.3827, 0.9239, 0.862), (0.5556, 0.8315, 0.862), (0.7071, 0.7071, 0.862), (0.8315, 0.5556, 0.862), (0.9239, 0.3827, 0.862), (0.9808, 0.1951, 0.862), (1.0, -4.371e-08, 0.862), (0.9808, -0.1951, 0.862), (0.9239, -0.3827, 0.862), (0.8315, -0.5556, 0.862), (0.7071, -0.7071, 0.862), (0.5556, -0.8315, 0.862), (0.3827, -0.9239, 0.862), (0.1951, -0.9808, 0.862), (-8.742e-08, -1.0, 0.862), (-0.1951, -0.9808, 0.862), (-0.3827, -0.9239, 0.862), (-0.5556, -0.8315, 0.862), (-0.7071, -0.7071, 0.862), (-0.8315, -0.5556, 0.862), (-0.9239, -0.3827, 0.862), (-0.9808, -0.1951, 0.862), (-1.0, 1.192e-08, 0.862), (-0.9808, 0.1951, 0.862), (-0.9239, 0.3827, 0.862), (-0.8315, 0.5556, 0.862), (-0.7071, 0.7071, 0.862), (-0.5556, 0.8315, 0.862), (-0.3827, 0.9239, 0.862), (-0.1951, 0.9808, 0.862), (0.1951, 0.9808, -0.8317), (0.3827, 0.9239, -0.8317), (0.5556, 0.8315, -0.8317), (0.7071, 0.7071, -0.8317), (0.8315, 0.5556, -0.8317), (0.9239, 0.3827, -0.8317), (0.9808, 0.1951, -0.8317), (1.0, -4.371e-08, -0.8317), (0.9808, -0.1951, -0.8317), (0.9239, -0.3827, -0.8317), (0.8315, -0.5556, -0.8317), (0.7071, -0.7071, -0.8317), (0.5556, -0.8315, -0.8317), (0.3827, -0.9239, -0.8317), (0.1951, -0.9808, -0.8317), (-8.742e-08, -1.0, -0.8317), (-0.1951, -0.9808, -0.8317), (-0.3827, -0.9239, -0.8317), (-0.5556, -0.8315, -0.8317), (-0.7071, -0.7071, -0.8317), (-0.8315, -0.5556, -0.8317), (-0.9239, -0.3827, -0.8317), (-0.9808, -0.1951, -0.8317), (-1.0, 1.192e-08, -0.8317), (-0.9808, 0.1951, -0.8317), (-0.9239, 0.3827, -0.8317), (-0.8315, 0.5556, -0.8317), (-0.7071, 0.7071, -0.8317), (-0.5556, 0.8315, -0.8317), (-0.3827, 0.9239, -0.8317), (-0.1951, 0.9808, -0.8317), (0.0, 1.0, -0.8317), (0.0, 1.0, 0.4129), (0.1951, 0.9808, 0.4129), (0.3827, 0.9239, 0.4129), (0.5556, 0.8315, 0.4129), (0.7071, 0.7071, 0.4129), (0.8315, 0.5556, 0.4129), (0.9239, 0.3827, 0.4129), (0.9808, 0.1951, 0.4129), (1.0, -4.371e-08, 0.4129), (0.9808, -0.1951, 0.4129), (0.9239, -0.3827, 0.4129), (0.8315, -0.5556, 0.4129), (0.7071, -0.7071, 0.4129), (0.5556, -0.8315, 0.4129), (0.3827, -0.9239, 0.4129), (0.1951, -0.9808, 0.4129), (-8.742e-08, -1.0, 0.4129), (-0.1951, -0.9808, 0.4129), (-0.3827, -0.9239, 0.4129), (-0.5556, -0.8315, 0.4129), (-0.7071, -0.7071, 0.4129), (-0.8315, -0.5556, 0.4129), (-0.9239, -0.3827, 0.4129), (-0.9808, -0.1951, 0.4129), (-1.0, 1.192e-08, 0.4129), (-0.9808, 0.1951, 0.4129), (-0.9239, 0.3827, 0.4129), (-0.8315, 0.5556, 0.4129), (-0.7071, 0.7071, 0.4129), (-0.5556, 0.8315, 0.4129), (-0.3827, 0.9239, 0.4129), (-0.1951, 0.9808, 0.4129), (0.1951, 0.9808, 0.2607), (0.3827, 0.9239, 0.2607), (0.5556, 0.8315, 0.2607), (0.7071, 0.7071, 0.2607), (0.8315, 0.5556, 0.2607), (0.9239, 0.3827, 0.2607), (0.9808, 0.1951, 0.2607), (1.0, -4.371e-08, 0.2607), (0.9808, -0.1951, 0.2607), (0.9239, -0.3827, 0.2607), (0.8315, -0.5556, 0.2607), (0.7071, -0.7071, 0.2607), (0.5556, -0.8315, 0.2607), (0.3827, -0.9239, 0.2607), (0.1951, -0.9808, 0.2607), (-8.742e-08, -1.0, 0.2607), (-0.1951, -0.9808, 0.2607), (-0.3827, -0.9239, 0.2607), (-0.5556, -0.8315, 0.2607), (-0.7071, -0.7071, 0.2607), (-0.8315, -0.5556, 0.2607), (-0.9239, -0.3827, 0.2607), (-0.9808, -0.1951, 0.2607), (-1.0, 1.192e-08, 0.2607), (-0.9808, 0.1951, 0.2607), (-0.9239, 0.3827, 0.2607), (-0.8315, 0.5556, 0.2607), (-0.7071, 0.7071, 0.2607), (-0.5556, 0.8315, 0.2607), (-0.3827, 0.9239, 0.2607), (-0.1951, 0.9808, 0.2607), (0.0, 1.0, 0.2607), (0.1951, 0.9808, -0.2064), (0.3827, 0.9239, -0.2064), (0.5556, 0.8315, -0.2064), (0.7071, 0.7071, -0.2064), (0.8315, 0.5556, -0.2064), (0.9239, 0.3827, -0.2064), (0.9808, 0.1951, -0.2064), (1.0, -4.371e-08, -0.2064), (0.9808, -0.1951, -0.2064), (0.9239, -0.3827, -0.2064), (0.8315, -0.5556, -0.2064), (0.7071, -0.7071, -0.2064), (0.5556, -0.8315, -0.2064), (0.3827, -0.9239, -0.2064), (0.1951, -0.9808, -0.2064), (-8.742e-08, -1.0, -0.2064), (-0.1951, -0.9808, -0.2064), (-0.3827, -0.9239, -0.2064), (-0.5556, -0.8315, -0.2064), (-0.7071, -0.7071, -0.2064), (-0.8315, -0.5556, -0.2064), (-0.9239, -0.3827, -0.2064), (-0.9808, -0.1951, -0.2064), (-1.0, 1.192e-08, -0.2064), (-0.9808, 0.1951, -0.2064), (-0.9239, 0.3827, -0.2064), (-0.8315, 0.5556, -0.2064), (-0.7071, 0.7071, -0.2064), (-0.5556, 0.8315, -0.2064), (-0.3827, 0.9239, -0.2064), (-0.1951, 0.9808, -0.2064), (0.0, 1.0, -0.2064), (0.1951, 0.9808, -0.3654), (0.3827, 0.9239, -0.3654), (0.5556, 0.8315, -0.3654), (0.7071, 0.7071, -0.3654), (0.8315, 0.5556, -0.3654), (0.9239, 0.3827, -0.3654), (0.9808, 0.1951, -0.3654), (1.0, -4.371e-08, -0.3654), (0.9808, -0.1951, -0.3654), (0.9239, -0.3827, -0.3654), (0.8315, -0.5556, -0.3654), (0.7071, -0.7071, -0.3654), (0.5556, -0.8315, -0.3654), (0.3827, -0.9239, -0.3654), (0.1951, -0.9808, -0.3654), (-8.742e-08, -1.0, -0.3654), (-0.1951, -0.9808, -0.3654), (-0.3827, -0.9239, -0.3654), (-0.5556, -0.8315, -0.3654), (-0.7071, -0.7071, -0.3654), (-0.8315, -0.5556, -0.3654), (-0.9239, -0.3827, -0.3654), (-0.9808, -0.1951, -0.3654), (-1.0, 1.192e-08, -0.3654), (-0.9808, 0.1951, -0.3654), (-0.9239, 0.3827, -0.3654), (-0.8315, 0.5556, -0.3654), (-0.7071, 0.7071, -0.3654), (-0.5556, 0.8315, -0.3654), (-0.3827, 0.9239, -0.3654), (-0.1951, 0.9808, -0.3654), (0.0, 1.0, -0.3654)], [], [(64, 1, 3, 65), (65, 3, 5, 66), (66, 5, 7, 67), (67, 7, 9, 68), (68, 9, 11, 69), (69, 11, 13, 70), (70, 13, 15, 71), (71, 15, 17, 72), (72, 17, 19, 73), (73, 19, 21, 74), (74, 21, 23, 75), (75, 23, 25, 76), (76, 25, 27, 77), (77, 27, 29, 78), (78, 29, 31, 79), (79, 31, 33, 80), (80, 33, 35, 81), (81, 35, 37, 82), (82, 37, 39, 83), (83, 39, 41, 84), (84, 41, 43, 85), (85, 43, 45, 86), (86, 45, 47, 87), (87, 47, 49, 88), (88, 49, 51, 89), (89, 51, 53, 90), (90, 53, 55, 91), (91, 55, 57, 92), (92, 57, 59, 93), (93, 59, 61, 94), (3, 1, 63, 61, 59, 57, 55, 53, 51, 49, 47, 45, 43, 41, 39, 37, 35, 33, 31, 29, 27, 25, 23, 21, 19, 17, 15, 13, 11, 9, 7, 5), (94, 61, 63, 95), (95, 63, 1, 64), (0, 2, 4, 6, 8, 10, 12, 14, 16, 18, 20, 22, 24, 26, 28, 30, 32, 34, 36, 38, 40, 42, 44, 46, 48, 50, 52, 54, 56, 58, 60, 62), (159, 95, 64, 128), (158, 94, 95, 159), (157, 93, 94, 158), (156, 92, 93, 157), (155, 91, 92, 156), (154, 90, 91, 155), (153, 89, 90, 154), (152, 88, 89, 153), (151, 87, 88, 152), (150, 86, 87, 151), (149, 85, 86, 150), (148, 84, 85, 149), (147, 83, 84, 148), (146, 82, 83, 147), (145, 81, 82, 146), (144, 80, 81, 145), (143, 79, 80, 144), (142, 78, 79, 143), (141, 77, 78, 142), (140, 76, 77, 141), (139, 75, 76, 140), (138, 74, 75, 139), (137, 73, 74, 138), (136, 72, 73, 137), (135, 71, 72, 136), (134, 70, 71, 135), (133, 69, 70, 134), (132, 68, 69, 133), (131, 67, 68, 132), (130, 66, 67, 131), (129, 65, 66, 130), (128, 64, 65, 129), (0, 127, 96, 2), (2, 96, 97, 4), (4, 97, 98, 6), (6, 98, 99, 8), (8, 99, 100, 10), (10, 100, 101, 12), (12, 101, 102, 14), (14, 102, 103, 16), (16, 103, 104, 18), (18, 104, 105, 20), (20, 105, 106, 22), (22, 106, 107, 24), (24, 107, 108, 26), (26, 108, 109, 28), (28, 109, 110, 30), (30, 110, 111, 32), (32, 111, 112, 34), (34, 112, 113, 36), (36, 113, 114, 38), (38, 114, 115, 40), (40, 115, 116, 42), (42, 116, 117, 44), (44, 117, 118, 46), (46, 118, 119, 48), (48, 119, 120, 50), (50, 120, 121, 52), (52, 121, 122, 54), (54, 122, 123, 56), (56, 123, 124, 58), (58, 124, 125, 60), (60, 125, 126, 62), (62, 126, 127, 0), (191, 128, 129, 160), (160, 129, 130, 161), (161, 130, 131, 162), (162, 131, 132, 163), (163, 132, 133, 164), (164, 133, 134, 165), (165, 134, 135, 166), (166, 135, 136, 167), (167, 136, 137, 168), (168, 137, 138, 169), (169, 138, 139, 170), (170, 139, 140, 171), (171, 140, 141, 172), (172, 141, 142, 173), (173, 142, 143, 174), (174, 143, 144, 175), (175, 144, 145, 176), (176, 145, 146, 177), (177, 146, 147, 178), (178, 147, 148, 179), (179, 148, 149, 180), (180, 149, 150, 181), (181, 150, 151, 182), (182, 151, 152, 183), (183, 152, 153, 184), (184, 153, 154, 185), (185, 154, 155, 186), (186, 155, 156, 187), (187, 156, 157, 188), (188, 157, 158, 189), (189, 158, 159, 190), (190, 159, 128, 191), (222, 190, 191, 223), (221, 189, 190, 222), (220, 188, 189, 221), (219, 187, 188, 220), (218, 186, 187, 219), (217, 185, 186, 218), (216, 184, 185, 217), (215, 183, 184, 216), (214, 182, 183, 215), (213, 181, 182, 214), (212, 180, 181, 213), (211, 179, 180, 212), (210, 178, 179, 211), (209, 177, 178, 210), (208, 176, 177, 209), (207, 175, 176, 208), (206, 174, 175, 207), (205, 173, 174, 206), (204, 172, 173, 205), (203, 171, 172, 204), (202, 170, 171, 203), (201, 169, 170, 202), (200, 168, 169, 201), (199, 167, 168, 200), (198, 166, 167, 199), (197, 165, 166, 198), (196, 164, 165, 197), (195, 163, 164, 196), (194, 162, 163, 195), (193, 161, 162, 194), (192, 160, 161, 193), (223, 191, 160, 192), (255, 223, 192, 224), (224, 192, 193, 225), (225, 193, 194, 226), (226, 194, 195, 227), (227, 195, 196, 228), (228, 196, 197, 229), (229, 197, 198, 230), (230, 198, 199, 231), (231, 199, 200, 232), (232, 200, 201, 233), (233, 201, 202, 234), (234, 202, 203, 235), (235, 203, 204, 236), (236, 204, 205, 237), (237, 205, 206, 238), (238, 206, 207, 239), (239, 207, 208, 240), (240, 208, 209, 241), (241, 209, 210, 242), (242, 210, 211, 243), (243, 211, 212, 244), (244, 212, 213, 245), (245, 213, 214, 246), (246, 214, 215, 247), (247, 215, 216, 248), (248, 216, 217, 249), (249, 217, 218, 250), (250, 218, 219, 251), (251, 219, 220, 252), (252, 220, 221, 253), (253, 221, 222, 254), (254, 222, 223, 255), (126, 254, 255, 127), (125, 253, 254, 126), (124, 252, 253, 125), (123, 251, 252, 124), (122, 250, 251, 123), (121, 249, 250, 122), (120, 248, 249, 121), (119, 247, 248, 120), (118, 246, 247, 119), (117, 245, 246, 118), (116, 244, 245, 117), (115, 243, 244, 116), (114, 242, 243, 115), (113, 241, 242, 114), (112, 240, 241, 113), (111, 239, 240, 112), (110, 238, 239, 111), (109, 237, 238, 110), (108, 236, 237, 109), (107, 235, 236, 108), (106, 234, 235, 107), (105, 233, 234, 106), (104, 232, 233, 105), (103, 231, 232, 104), (102, 230, 231, 103), (101, 229, 230, 102), (100, 228, 229, 101), (99, 227, 228, 100), (98, 226, 227, 99), (97, 225, 226, 98), (96, 224, 225, 97), (127, 255, 224, 96)])
me_cylinder_006.polygons.foreach_set('use_smooth', [True] * 226)
_uv = me_cylinder_006.uv_layers.new(name='UVMap')
_uv.uv.foreach_set('vector', [1.0, 0.9655, 1.0, 1.0, 0.9688, 1.0, 0.9688, 0.9655, 0.9688, 0.9655, 0.9688, 1.0, 0.9375, 1.0, 0.9375, 0.9655, 0.9375, 0.9655, 0.9375, 1.0, 0.9062, 1.0, 0.9062, 0.9655, 0.9062, 0.9655, 0.9062, 1.0, 0.875, 1.0, 0.875, 0.9655, 0.875, 0.9655, 0.875, 1.0, 0.8438, 1.0, 0.8438, 0.9655, 0.8438, 0.9655, 0.8438, 1.0, 0.8125, 1.0, 0.8125, 0.9655, 0.8125, 0.9655, 0.8125, 1.0, 0.7812, 1.0, 0.7812, 0.9655, 0.7812, 0.9655, 0.7812, 1.0, 0.75, 1.0, 0.75, 0.9655, 0.75, 0.9655, 0.75, 1.0, 0.7188, 1.0, 0.7188, 0.9655, 0.7188, 0.9655, 0.7188, 1.0, 0.6875, 1.0, 0.6875, 0.9655, 0.6875, 0.9655, 0.6875, 1.0, 0.6562, 1.0, 0.6562, 0.9655, 0.6562, 0.9655, 0.6562, 1.0, 0.625, 1.0, 0.625, 0.9655, 0.625, 0.9655, 0.625, 1.0, 0.5938, 1.0, 0.5938, 0.9655, 0.5938, 0.9655, 0.5938, 1.0, 0.5625, 1.0, 0.5625, 0.9655, 0.5625, 0.9655, 0.5625, 1.0, 0.5312, 1.0, 0.5312, 0.9655, 0.5312, 0.9655, 0.5312, 1.0, 0.5, 1.0, 0.5, 0.9655, 0.5, 0.9655, 0.5, 1.0, 0.4688, 1.0, 0.4688, 0.9655, 0.4688, 0.9655, 0.4688, 1.0, 0.4375, 1.0, 0.4375, 0.9655, 0.4375, 0.9655, 0.4375, 1.0, 0.4062, 1.0, 0.4062, 0.9655, 0.4062, 0.9655, 0.4062, 1.0, 0.375, 1.0, 0.375, 0.9655, 0.375, 0.9655, 0.375, 1.0, 0.3438, 1.0, 0.3438, 0.9655, 0.3438, 0.9655, 0.3438, 1.0, 0.3125, 1.0, 0.3125, 0.9655, 0.3125, 0.9655, 0.3125, 1.0, 0.2812, 1.0, 0.2812, 0.9655, 0.2812, 0.9655, 0.2812, 1.0, 0.25, 1.0, 0.25, 0.9655, 0.25, 0.9655, 0.25, 1.0, 0.2188, 1.0, 0.2188, 0.9655, 0.2188, 0.9655, 0.2188, 1.0, 0.1875, 1.0, 0.1875, 0.9655, 0.1875, 0.9655, 0.1875, 1.0, 0.1562, 1.0, 0.1562, 0.9655, 0.1562, 0.9655, 0.1562, 1.0, 0.125, 1.0, 0.125, 0.9655, 0.125, 0.9655, 0.125, 1.0, 0.09375, 1.0, 0.09375, 0.9655, 0.09375, 0.9655, 0.09375, 1.0, 0.0625, 1.0, 0.0625, 0.9655, 0.2968, 0.4854, 0.25, 0.49, 0.2032, 0.4854, 0.1582, 0.4717, 0.1167, 0.4496, 0.08029, 0.4197, 0.05045, 0.3833, 0.02827, 0.3418, 0.01461, 0.2968, 0.01, 0.25, 0.01461, 0.2032, 0.02827, 0.1582, 0.05045, 0.1167, 0.08029, 0.08029, 0.1167, 0.05045, 0.1582, 0.02827, 0.2032, 0.01461, 0.25, 0.01, 0.2968, 0.01461, 0.3418, 0.02827, 0.3833, 0.05045, 0.4197, 0.08029, 0.4496, 0.1167, 0.4717, 0.1582, 0.4854, 0.2032, 0.49, 0.25, 0.4854, 0.2968, 0.4717, 0.3418, 0.4496, 0.3833, 0.4197, 0.4197, 0.3833, 0.4496, 0.3418, 0.4717, 0.0625, 0.9655, 0.0625, 1.0, 0.03125, 1.0, 0.03125, 0.9655, 0.03125, 0.9655, 0.03125, 1.0, 0.0, 1.0, 0.0, 0.9655, 0.75, 0.49, 0.7968, 0.4854, 0.8418, 0.4717, 0.8833, 0.4496, 0.9197, 0.4197, 0.9496, 0.3833, 0.9717, 0.3418, 0.9854, 0.2968, 0.99, 0.25, 0.9854, 0.2032, 0.9717, 0.1582, 0.9496, 0.1167, 0.9197, 0.08029, 0.8833, 0.05045, 0.8418, 0.02827, 0.7968, 0.01461, 0.75, 0.01, 0.7032, 0.01461, 0.6582, 0.02827, 0.6167, 0.05045, 0.5803, 0.08029, 0.5504, 0.1167, 0.5283, 0.1582, 0.5146, 0.2032, 0.51, 0.25, 0.5146, 0.2968, 0.5283, 0.3418, 0.5504, 0.3833, 0.5803, 0.4197, 0.6167, 0.4496, 0.6582, 0.4717, 0.7032, 0.4854, 0.03125, 0.8532, 0.03125, 0.9655, 0.0, 0.9655, 0.0, 0.8532, 0.0625, 0.8532, 0.0625, 0.9655, 0.03125, 0.9655, 0.03125, 0.8532, 0.09375, 0.8532, 0.09375, 0.9655, 0.0625, 0.9655, 0.0625, 0.8532, 0.125, 0.8532, 0.125, 0.9655, 0.09375, 0.9655, 0.09375, 0.8532, 0.1562, 0.8532, 0.1562, 0.9655, 0.125, 0.9655, 0.125, 0.8532, 0.1875, 0.8532, 0.1875, 0.9655, 0.1562, 0.9655, 0.1562, 0.8532, 0.2188, 0.8532, 0.2188, 0.9655, 0.1875, 0.9655, 0.1875, 0.8532, 0.25, 0.8532, 0.25, 0.9655, 0.2188, 0.9655, 0.2188, 0.8532, 0.2812, 0.8532, 0.2812, 0.9655, 0.25, 0.9655, 0.25, 0.8532, 0.3125, 0.8532, 0.3125, 0.9655, 0.2812, 0.9655, 0.2812, 0.8532, 0.3438, 0.8532, 0.3438, 0.9655, 0.3125, 0.9655, 0.3125, 0.8532, 0.375, 0.8532, 0.375, 0.9655, 0.3438, 0.9655, 0.3438, 0.8532, 0.4062, 0.8532, 0.4062, 0.9655, 0.375, 0.9655, 0.375, 0.8532, 0.4375, 0.8532, 0.4375, 0.9655, 0.4062, 0.9655, 0.4062, 0.8532, 0.4688, 0.8532, 0.4688, 0.9655, 0.4375, 0.9655, 0.4375, 0.8532, 0.5, 0.8532, 0.5, 0.9655, 0.4688, 0.9655, 0.4688, 0.8532, 0.5312, 0.8532, 0.5312, 0.9655, 0.5, 0.9655, 0.5, 0.8532, 0.5625, 0.8532, 0.5625, 0.9655, 0.5312, 0.9655, 0.5312, 0.8532, 0.5938, 0.8532, 0.5938, 0.9655, 0.5625, 0.9655, 0.5625, 0.8532, 0.625, 0.8532, 0.625, 0.9655, 0.5938, 0.9655, 0.5938, 0.8532, 0.6562, 0.8532, 0.6562, 0.9655, 0.625, 0.9655, 0.625, 0.8532, 0.6875, 0.8532, 0.6875, 0.9655, 0.6562, 0.9655, 0.6562, 0.8532, 0.7188, 0.8532, 0.7188, 0.9655, 0.6875, 0.9655, 0.6875, 0.8532, 0.75, 0.8532, 0.75, 0.9655, 0.7188, 0.9655, 0.7188, 0.8532, 0.7812, 0.8532, 0.7812, 0.9655, 0.75, 0.9655, 0.75, 0.8532, 0.8125, 0.8532, 0.8125, 0.9655, 0.7812, 0.9655, 0.7812, 0.8532, 0.8438, 0.8532, 0.8438, 0.9655, 0.8125, 0.9655, 0.8125, 0.8532, 0.875, 0.8532, 0.875, 0.9655, 0.8438, 0.9655, 0.8438, 0.8532, 0.9062, 0.8532, 0.9062, 0.9655, 0.875, 0.9655, 0.875, 0.8532, 0.9375, 0.8532, 0.9375, 0.9655, 0.9062, 0.9655, 0.9062, 0.8532, 0.9688, 0.8532, 0.9688, 0.9655, 0.9375, 0.9655, 0.9375, 0.8532, 1.0, 0.8532, 1.0, 0.9655, 0.9688, 0.9655, 0.9688, 0.8532, 1.0, 0.5, 1.0, 0.5421, 0.9688, 0.5421, 0.9688, 0.5, 0.9688, 0.5, 0.9688, 0.5421, 0.9375, 0.5421, 0.9375, 0.5, 0.9375, 0.5, 0.9375, 0.5421, 0.9063, 0.5421, 0.9062, 0.5, 0.9062, 0.5, 0.9063, 0.5421, 0.875, 0.5421, 0.875, 0.5, 0.875, 0.5, 0.875, 0.5421, 0.8438, 0.5421, 0.8438, 0.5, 0.8438, 0.5, 0.8438, 0.5421, 0.8125, 0.5421, 0.8125, 0.5, 0.8125, 0.5, 0.8125, 0.5421, 0.7812, 0.5421, 0.7812, 0.5, 0.7812, 0.5, 0.7812, 0.5421, 0.75, 0.5421, 0.75, 0.5, 0.75, 0.5, 0.75, 0.5421, 0.7188, 0.5421, 0.7188, 0.5, 0.7188, 0.5, 0.7188, 0.5421, 0.6875, 0.5421, 0.6875, 0.5, 0.6875, 0.5, 0.6875, 0.5421, 0.6562, 0.5421, 0.6562, 0.5, 0.6562, 0.5, 0.6562, 0.5421, 0.625, 0.5421, 0.625, 0.5, 0.625, 0.5, 0.625, 0.5421, 0.5938, 0.5421, 0.5938, 0.5, 0.5938, 0.5, 0.5938, 0.5421, 0.5625, 0.5421, 0.5625, 0.5, 0.5625, 0.5, 0.5625, 0.5421, 0.5312, 0.5421, 0.5312, 0.5, 0.5312, 0.5, 0.5312, 0.5421, 0.5, 0.5421, 0.5, 0.5, 0.5, 0.5, 0.5, 0.5421, 0.4688, 0.5421, 0.4688, 0.5, 0.4688, 0.5, 0.4688, 0.5421, 0.4375, 0.5421, 0.4375, 0.5, 0.4375, 0.5, 0.4375, 0.5421, 0.4063, 0.5421, 0.4062, 0.5, 0.4062, 0.5, 0.4063, 0.5421, 0.375, 0.5421, 0.375, 0.5, 0.375, 0.5, 0.375, 0.5421, 0.3438, 0.5421, 0.3438, 0.5, 0.3438, 0.5, 0.3438, 0.5421, 0.3125, 0.5421, 0.3125, 0.5, 0.3125, 0.5, 0.3125, 0.5421, 0.2812, 0.5421, 0.2812, 0.5, 0.2812, 0.5, 0.2812, 0.5421, 0.25, 0.5421, 0.25, 0.5, 0.25, 0.5, 0.25, 0.5421, 0.2188, 0.5421, 0.2188, 0.5, 0.2188, 0.5, 0.2188, 0.5421, 0.1875, 0.5421, 0.1875, 0.5, 0.1875, 0.5, 0.1875, 0.5421, 0.1562, 0.5421, 0.1562, 0.5, 0.1562, 0.5, 0.1562, 0.5421, 0.125, 0.5421, 0.125, 0.5, 0.125, 0.5, 0.125, 0.5421, 0.09375, 0.5421, 0.09375, 0.5, 0.09375, 0.5, 0.09375, 0.5421, 0.0625, 0.5421, 0.0625, 0.5, 0.0625, 0.5, 0.0625, 0.5421, 0.03125, 0.5421, 0.03125, 0.5, 0.03125, 0.5, 0.03125, 0.5421, 0.0, 0.5421, 0.0, 0.5, 1.0, 0.8152, 1.0, 0.8532, 0.9688, 0.8532, 0.9688, 0.8152, 0.9688, 0.8152, 0.9688, 0.8532, 0.9375, 0.8532, 0.9375, 0.8152, 0.9375, 0.8152, 0.9375, 0.8532, 0.9062, 0.8532, 0.9062, 0.8152, 0.9062, 0.8152, 0.9062, 0.8532, 0.875, 0.8532, 0.875, 0.8152, 0.875, 0.8152, 0.875, 0.8532, 0.8438, 0.8532, 0.8438, 0.8152, 0.8438, 0.8152, 0.8438, 0.8532, 0.8125, 0.8532, 0.8125, 0.8152, 0.8125, 0.8152, 0.8125, 0.8532, 0.7812, 0.8532, 0.7812, 0.8152, 0.7812, 0.8152, 0.7812, 0.8532, 0.75, 0.8532, 0.75, 0.8152, 0.75, 0.8152, 0.75, 0.8532, 0.7188, 0.8532, 0.7188, 0.8152, 0.7188, 0.8152, 0.7188, 0.8532, 0.6875, 0.8532, 0.6875, 0.8152, 0.6875, 0.8152, 0.6875, 0.8532, 0.6562, 0.8532, 0.6562, 0.8152, 0.6562, 0.8152, 0.6562, 0.8532, 0.625, 0.8532, 0.625, 0.8152, 0.625, 0.8152, 0.625, 0.8532, 0.5938, 0.8532, 0.5938, 0.8152, 0.5938, 0.8152, 0.5938, 0.8532, 0.5625, 0.8532, 0.5625, 0.8152, 0.5625, 0.8152, 0.5625, 0.8532, 0.5312, 0.8532, 0.5312, 0.8152, 0.5312, 0.8152, 0.5312, 0.8532, 0.5, 0.8532, 0.5, 0.8152, 0.5, 0.8152, 0.5, 0.8532, 0.4688, 0.8532, 0.4688, 0.8152, 0.4688, 0.8152, 0.4688, 0.8532, 0.4375, 0.8532, 0.4375, 0.8152, 0.4375, 0.8152, 0.4375, 0.8532, 0.4062, 0.8532, 0.4062, 0.8152, 0.4062, 0.8152, 0.4062, 0.8532, 0.375, 0.8532, 0.375, 0.8152, 0.375, 0.8152, 0.375, 0.8532, 0.3438, 0.8532, 0.3438, 0.8152, 0.3438, 0.8152, 0.3438, 0.8532, 0.3125, 0.8532, 0.3125, 0.8152, 0.3125, 0.8152, 0.3125, 0.8532, 0.2812, 0.8532, 0.2812, 0.8152, 0.2812, 0.8152, 0.2812, 0.8532, 0.25, 0.8532, 0.25, 0.8152, 0.25, 0.8152, 0.25, 0.8532, 0.2188, 0.8532, 0.2187, 0.8152, 0.2187, 0.8152, 0.2188, 0.8532, 0.1875, 0.8532, 0.1875, 0.8152, 0.1875, 0.8152, 0.1875, 0.8532, 0.1562, 0.8532, 0.1562, 0.8152, 0.1562, 0.8152, 0.1562, 0.8532, 0.125, 0.8532, 0.125, 0.8152, 0.125, 0.8152, 0.125, 0.8532, 0.09375, 0.8532, 0.09375, 0.8152, 0.09375, 0.8152, 0.09375, 0.8532, 0.0625, 0.8532, 0.0625, 0.8152, 0.0625, 0.8152, 0.0625, 0.8532, 0.03125, 0.8532, 0.03125, 0.8152, 0.03125, 0.8152, 0.03125, 0.8532, 0.0, 0.8532, 0.0, 0.8152, 0.03125, 0.6984, 0.03125, 0.8152, 0.0, 0.8152, 0.0, 0.6984, 0.0625, 0.6984, 0.0625, 0.8152, 0.03125, 0.8152, 0.03125, 0.6984, 0.09375, 0.6984, 0.09375, 0.8152, 0.0625, 0.8152, 0.0625, 0.6984, 0.125, 0.6984, 0.125, 0.8152, 0.09375, 0.8152, 0.09375, 0.6984, 0.1562, 0.6984, 0.1562, 0.8152, 0.125, 0.8152, 0.125, 0.6984, 0.1875, 0.6984, 0.1875, 0.8152, 0.1562, 0.8152, 0.1562, 0.6984, 0.2187, 0.6984, 0.2187, 0.8152, 0.1875, 0.8152, 0.1875, 0.6984, 0.25, 0.6984, 0.25, 0.8152, 0.2187, 0.8152, 0.2187, 0.6984, 0.2812, 0.6984, 0.2812, 0.8152, 0.25, 0.8152, 0.25, 0.6984, 0.3125, 0.6984, 0.3125, 0.8152, 0.2812, 0.8152, 0.2812, 0.6984, 0.3438, 0.6984, 0.3438, 0.8152, 0.3125, 0.8152, 0.3125, 0.6984, 0.375, 0.6984, 0.375, 0.8152, 0.3438, 0.8152, 0.3438, 0.6984, 0.4062, 0.6984, 0.4062, 0.8152, 0.375, 0.8152, 0.375, 0.6984, 0.4375, 0.6984, 0.4375, 0.8152, 0.4062, 0.8152, 0.4062, 0.6984, 0.4688, 0.6984, 0.4688, 0.8152, 0.4375, 0.8152, 0.4375, 0.6984, 0.5, 0.6984, 0.5, 0.8152, 0.4688, 0.8152, 0.4688, 0.6984, 0.5312, 0.6984, 0.5312, 0.8152, 0.5, 0.8152, 0.5, 0.6984, 0.5625, 0.6984, 0.5625, 0.8152, 0.5312, 0.8152, 0.5312, 0.6984, 0.5938, 0.6984, 0.5938, 0.8152, 0.5625, 0.8152, 0.5625, 0.6984, 0.625, 0.6984, 0.625, 0.8152, 0.5938, 0.8152, 0.5938, 0.6984, 0.6562, 0.6984, 0.6562, 0.8152, 0.625, 0.8152, 0.625, 0.6984, 0.6875, 0.6984, 0.6875, 0.8152, 0.6562, 0.8152, 0.6562, 0.6984, 0.7188, 0.6984, 0.7188, 0.8152, 0.6875, 0.8152, 0.6875, 0.6984, 0.75, 0.6984, 0.75, 0.8152, 0.7188, 0.8152, 0.7188, 0.6984, 0.7812, 0.6984, 0.7812, 0.8152, 0.75, 0.8152, 0.75, 0.6984, 0.8125, 0.6984, 0.8125, 0.8152, 0.7812, 0.8152, 0.7812, 0.6984, 0.8438, 0.6984, 0.8438, 0.8152, 0.8125, 0.8152, 0.8125, 0.6984, 0.875, 0.6984, 0.875, 0.8152, 0.8438, 0.8152, 0.8438, 0.6984, 0.9062, 0.6984, 0.9062, 0.8152, 0.875, 0.8152, 0.875, 0.6984, 0.9375, 0.6984, 0.9375, 0.8152, 0.9062, 0.8152, 0.9062, 0.6984, 0.9688, 0.6984, 0.9688, 0.8152, 0.9375, 0.8152, 0.9375, 0.6984, 1.0, 0.6984, 1.0, 0.8152, 0.9688, 0.8152, 0.9688, 0.6984, 1.0, 0.6587, 1.0, 0.6984, 0.9688, 0.6984, 0.9688, 0.6587, 0.9688, 0.6587, 0.9688, 0.6984, 0.9375, 0.6984, 0.9375, 0.6587, 0.9375, 0.6587, 0.9375, 0.6984, 0.9062, 0.6984, 0.9062, 0.6587, 0.9062, 0.6587, 0.9062, 0.6984, 0.875, 0.6984, 0.875, 0.6587, 0.875, 0.6587, 0.875, 0.6984, 0.8438, 0.6984, 0.8438, 0.6587, 0.8438, 0.6587, 0.8438, 0.6984, 0.8125, 0.6984, 0.8125, 0.6587, 0.8125, 0.6587, 0.8125, 0.6984, 0.7812, 0.6984, 0.7812, 0.6587, 0.7812, 0.6587, 0.7812, 0.6984, 0.75, 0.6984, 0.75, 0.6587, 0.75, 0.6587, 0.75, 0.6984, 0.7188, 0.6984, 0.7188, 0.6587, 0.7188, 0.6587, 0.7188, 0.6984, 0.6875, 0.6984, 0.6875, 0.6587, 0.6875, 0.6587, 0.6875, 0.6984, 0.6562, 0.6984, 0.6562, 0.6587, 0.6562, 0.6587, 0.6562, 0.6984, 0.625, 0.6984, 0.625, 0.6587, 0.625, 0.6587, 0.625, 0.6984, 0.5938, 0.6984, 0.5938, 0.6587, 0.5938, 0.6587, 0.5938, 0.6984, 0.5625, 0.6984, 0.5625, 0.6587, 0.5625, 0.6587, 0.5625, 0.6984, 0.5312, 0.6984, 0.5312, 0.6587, 0.5312, 0.6587, 0.5312, 0.6984, 0.5, 0.6984, 0.5, 0.6587, 0.5, 0.6587, 0.5, 0.6984, 0.4688, 0.6984, 0.4688, 0.6587, 0.4688, 0.6587, 0.4688, 0.6984, 0.4375, 0.6984, 0.4375, 0.6587, 0.4375, 0.6587, 0.4375, 0.6984, 0.4062, 0.6984, 0.4062, 0.6587, 0.4062, 0.6587, 0.4062, 0.6984, 0.375, 0.6984, 0.375, 0.6587, 0.375, 0.6587, 0.375, 0.6984, 0.3438, 0.6984, 0.3438, 0.6587, 0.3438, 0.6587, 0.3438, 0.6984, 0.3125, 0.6984, 0.3125, 0.6587, 0.3125, 0.6587, 0.3125, 0.6984, 0.2812, 0.6984, 0.2812, 0.6587, 0.2812, 0.6587, 0.2812, 0.6984, 0.25, 0.6984, 0.25, 0.6587, 0.25, 0.6587, 0.25, 0.6984, 0.2187, 0.6984, 0.2188, 0.6587, 0.2188, 0.6587, 0.2187, 0.6984, 0.1875, 0.6984, 0.1875, 0.6587, 0.1875, 0.6587, 0.1875, 0.6984, 0.1562, 0.6984, 0.1562, 0.6587, 0.1562, 0.6587, 0.1562, 0.6984, 0.125, 0.6984, 0.125, 0.6587, 0.125, 0.6587, 0.125, 0.6984, 0.09375, 0.6984, 0.09375, 0.6587, 0.09375, 0.6587, 0.09375, 0.6984, 0.0625, 0.6984, 0.0625, 0.6587, 0.0625, 0.6587, 0.0625, 0.6984, 0.03125, 0.6984, 0.03125, 0.6587, 0.03125, 0.6587, 0.03125, 0.6984, 0.0, 0.6984, 0.0, 0.6587, 0.03125, 0.5421, 0.03125, 0.6587, 0.0, 0.6587, 0.0, 0.5421, 0.0625, 0.5421, 0.0625, 0.6587, 0.03125, 0.6587, 0.03125, 0.5421, 0.09375, 0.5421, 0.09375, 0.6587, 0.0625, 0.6587, 0.0625, 0.5421, 0.125, 0.5421, 0.125, 0.6587, 0.09375, 0.6587, 0.09375, 0.5421, 0.1562, 0.5421, 0.1562, 0.6587, 0.125, 0.6587, 0.125, 0.5421, 0.1875, 0.5421, 0.1875, 0.6587, 0.1562, 0.6587, 0.1562, 0.5421, 0.2188, 0.5421, 0.2188, 0.6587, 0.1875, 0.6587, 0.1875, 0.5421, 0.25, 0.5421, 0.25, 0.6587, 0.2188, 0.6587, 0.2188, 0.5421, 0.2812, 0.5421, 0.2812, 0.6587, 0.25, 0.6587, 0.25, 0.5421, 0.3125, 0.5421, 0.3125, 0.6587, 0.2812, 0.6587, 0.2812, 0.5421, 0.3438, 0.5421, 0.3438, 0.6587, 0.3125, 0.6587, 0.3125, 0.5421, 0.375, 0.5421, 0.375, 0.6587, 0.3438, 0.6587, 0.3438, 0.5421, 0.4063, 0.5421, 0.4062, 0.6587, 0.375, 0.6587, 0.375, 0.5421, 0.4375, 0.5421, 0.4375, 0.6587, 0.4062, 0.6587, 0.4063, 0.5421, 0.4688, 0.5421, 0.4688, 0.6587, 0.4375, 0.6587, 0.4375, 0.5421, 0.5, 0.5421, 0.5, 0.6587, 0.4688, 0.6587, 0.4688, 0.5421, 0.5312, 0.5421, 0.5312, 0.6587, 0.5, 0.6587, 0.5, 0.5421, 0.5625, 0.5421, 0.5625, 0.6587, 0.5312, 0.6587, 0.5312, 0.5421, 0.5938, 0.5421, 0.5938, 0.6587, 0.5625, 0.6587, 0.5625, 0.5421, 0.625, 0.5421, 0.625, 0.6587, 0.5938, 0.6587, 0.5938, 0.5421, 0.6562, 0.5421, 0.6562, 0.6587, 0.625, 0.6587, 0.625, 0.5421, 0.6875, 0.5421, 0.6875, 0.6587, 0.6562, 0.6587, 0.6562, 0.5421, 0.7188, 0.5421, 0.7188, 0.6587, 0.6875, 0.6587, 0.6875, 0.5421, 0.75, 0.5421, 0.75, 0.6587, 0.7188, 0.6587, 0.7188, 0.5421, 0.7812, 0.5421, 0.7812, 0.6587, 0.75, 0.6587, 0.75, 0.5421, 0.8125, 0.5421, 0.8125, 0.6587, 0.7812, 0.6587, 0.7812, 0.5421, 0.8438, 0.5421, 0.8438, 0.6587, 0.8125, 0.6587, 0.8125, 0.5421, 0.875, 0.5421, 0.875, 0.6587, 0.8438, 0.6587, 0.8438, 0.5421, 0.9063, 0.5421, 0.9062, 0.6587, 0.875, 0.6587, 0.875, 0.5421, 0.9375, 0.5421, 0.9375, 0.6587, 0.9062, 0.6587, 0.9063, 0.5421, 0.9688, 0.5421, 0.9688, 0.6587, 0.9375, 0.6587, 0.9375, 0.5421, 1.0, 0.5421, 1.0, 0.6587, 0.9688, 0.6587, 0.9688, 0.5421])
me_cylinder_006.materials.append(mat_material_006)
me_cylinder_006.use_remesh_fix_poles = True
me_cylinder_006.use_remesh_preserve_attributes = False
me_cylinder_006.update()
me_cube = bpy.data.meshes.new('Cube')
me_cube.from_pydata([(-1.0, -1.0, -1.0), (-1.0, -1.0, 1.0), (-1.0, 1.0, -1.0), (-1.0, 1.0, 1.0), (1.0, -1.0, -1.0), (1.0, -1.0, 1.0), (1.0, 1.0, -1.0), (1.0, 1.0, 1.0)], [], [(0, 1, 3, 2), (2, 3, 7, 6), (6, 7, 5, 4), (4, 5, 1, 0), (2, 6, 4, 0), (7, 3, 1, 5)])
me_cube.polygons.foreach_set('use_smooth', [True] * 6)
_uv = me_cube.uv_layers.new(name='UVMap')
_uv.uv.foreach_set('vector', [0.375, 0.0, 0.625, 0.0, 0.625, 0.25, 0.375, 0.25, 0.375, 0.25, 0.625, 0.25, 0.625, 0.5, 0.375, 0.5, 0.375, 0.5, 0.625, 0.5, 0.625, 0.75, 0.375, 0.75, 0.375, 0.75, 0.625, 0.75, 0.625, 1.0, 0.375, 1.0, 0.125, 0.5, 0.375, 0.5, 0.375, 0.75, 0.125, 0.75, 0.625, 0.5, 0.875, 0.5, 0.875, 0.75, 0.625, 0.75])
me_cube.materials.append(mat_material)
me_cube.use_remesh_fix_poles = True
me_cube.use_remesh_preserve_attributes = False
me_cube.update()
me_cube_001 = bpy.data.meshes.new('Cube.001')
me_cube_001.from_pydata([(-1.0, -1.0, -1.0), (-1.0, -1.0, 1.0), (-1.0, 1.0, -1.0), (-1.0, 1.0, 1.0), (1.0, -1.0, -1.0), (1.0, -1.0, 1.0), (1.0, 1.0, -1.0), (1.0, 1.0, 1.0), (-0.1213, 1.174, -1.0), (-0.1213, 1.0, 1.0), (-0.1213, -1.192, -1.0), (-0.1213, -1.0, 1.0), (0.08113, 1.0, 1.0), (0.08113, -1.192, -1.0), (0.08113, 1.174, -1.0), (0.08113, -1.0, 1.0), (-1.0, -1.0, 0.0), (-1.0, 1.0, 0.0), (1.0, 1.0, 0.0), (1.0, -1.0, 0.0), (-0.1213, -1.192, 0.0), (-0.1213, 1.174, 0.0), (0.08113, -1.192, 0.0), (0.08113, 1.174, 0.0), (-1.0, -0.3683, -1.0), (-1.0, -0.3683, 1.0), (1.0, -0.3683, -1.0), (1.0, -0.3683, 1.0), (-0.1213, -0.3683, 1.0), (-0.1213, -0.4444, -1.0), (0.08113, -0.3683, 1.0), (0.08113, -0.4444, -1.0), (1.0, -0.3683, 0.0), (-1.0, -0.3683, 0.0), (-1.0, 0.4987, 1.0), (1.0, 0.4987, -1.0), (-1.0, 0.4987, 0.0), (-1.0, 0.4987, -1.0), (1.0, 0.4987, 1.0), (-0.1213, 0.4987, 1.0), (-0.1213, 0.5812, -1.0), (0.08113, 0.4987, 1.0), (0.08113, 0.5812, -1.0), (1.0, 0.4987, 0.0), (0.537, 1.0, 1.0), (0.537, -1.097, -1.0), (0.537, 1.088, -1.0), (0.537, -1.0, 1.0), (0.537, -1.097, 0.0), (0.537, 1.088, 0.0), (0.537, -0.3683, 1.0), (0.537, -0.4066, -1.0), (0.537, 0.5403, -1.0), (0.537, 0.4987, 1.0), (-0.5607, 1.087, -1.0), (-0.5607, -1.0, 1.0), (-0.5607, 1.0, 1.0), (-0.5607, -1.096, -1.0), (-0.5607, 1.087, 0.0), (-0.5607, -1.096, 0.0), (-0.5607, -0.4063, -1.0), (-0.5607, -0.3683, 1.0), (-0.5607, 0.4987, 1.0), (-0.5607, 0.54, -1.0), (-0.1213, 0.4987, 0.5108), (-0.1213, -0.3683, 0.5108), (0.08113, 0.4987, 0.5108), (0.08113, -0.3683, 0.5108), (-0.5607, -0.3683, 0.5108), (-0.5607, 0.4987, 0.5108), (0.537, -0.3683, 0.5108), (0.537, 0.4987, 0.5108)], [], [(36, 34, 3, 17), (49, 44, 7, 18), (32, 27, 5, 19), (59, 55, 1, 16), (51, 26, 4, 45), (61, 25, 1, 55), (30, 28, 11, 15), (60, 29, 10, 57), (22, 15, 11, 20), (58, 56, 9, 21), (48, 47, 15, 22), (50, 30, 15, 47), (29, 31, 13, 10), (21, 9, 12, 23), (8, 21, 23, 14), (45, 48, 22, 13), (54, 58, 21, 8), (13, 22, 20, 10), (57, 59, 16, 0), (26, 32, 19, 4), (46, 49, 18, 6), (37, 36, 17, 2), (0, 16, 33, 24), (35, 43, 32, 26), (40, 42, 31, 29), (30, 50, 70, 67), (63, 40, 29, 60), (28, 30, 67, 65), (62, 34, 25, 61), (52, 35, 26, 51), (43, 38, 27, 32), (16, 1, 25, 33), (18, 7, 38, 43), (46, 6, 35, 52), (56, 3, 34, 62), (12, 9, 39, 41), (54, 8, 40, 63), (44, 12, 41, 53), (8, 14, 42, 40), (6, 18, 43, 35), (24, 33, 36, 37), (33, 25, 34, 36), (7, 44, 53, 38), (14, 46, 52, 42), (42, 52, 51, 31), (38, 53, 50, 27), (14, 23, 49, 46), (4, 19, 48, 45), (27, 50, 47, 5), (19, 5, 47, 48), (31, 51, 45, 13), (23, 12, 44, 49), (2, 54, 63, 37), (9, 56, 62, 39), (62, 61, 68, 69), (37, 63, 60, 24), (10, 20, 59, 57), (2, 17, 58, 54), (17, 3, 56, 58), (24, 60, 57, 0), (28, 61, 55, 11), (20, 11, 55, 59), (71, 66, 67, 70), (66, 64, 65, 67), (64, 69, 68, 65), (41, 39, 64, 66), (50, 53, 71, 70), (53, 41, 66, 71), (61, 28, 65, 68), (39, 62, 69, 64)])
me_cube_001.polygons.foreach_set('use_smooth', [True] * 70)
_uv = me_cube_001.uv_layers.new(name='UVMap')
_uv.uv.foreach_set('vector', [0.5, 0.1873, 0.625, 0.1873, 0.625, 0.25, 0.5, 0.25, 0.5, 0.4421, 0.625, 0.4421, 0.625, 0.5, 0.5, 0.5, 0.5, 0.671, 0.625, 0.671, 0.625, 0.75, 0.5, 0.75, 0.5, 0.9451, 0.625, 0.9451, 0.625, 1.0, 0.5, 1.0, 0.3171, 0.671, 0.375, 0.671, 0.375, 0.75, 0.3171, 0.75, 0.8201, 0.671, 0.875, 0.671, 0.875, 0.75, 0.8201, 0.75, 0.7399, 0.671, 0.7652, 0.671, 0.7652, 0.75, 0.7399, 0.75, 0.1799, 0.671, 0.2348, 0.671, 0.2348, 0.75, 0.1799, 0.75, 0.5, 0.8649, 0.625, 0.8649, 0.625, 0.8902, 0.5, 0.8902, 0.5, 0.3049, 0.625, 0.3049, 0.625, 0.3598, 0.5, 0.3598, 0.5, 0.8079, 0.625, 0.8079, 0.625, 0.8649, 0.5, 0.8649, 0.6829, 0.671, 0.7399, 0.671, 0.7399, 0.75, 0.6829, 0.75, 0.2348, 0.671, 0.2601, 0.671, 0.2601, 0.75, 0.2348, 0.75, 0.5, 0.3598, 0.625, 0.3598, 0.625, 0.3851, 0.5, 0.3851, 0.375, 0.3598, 0.5, 0.3598, 0.5, 0.3851, 0.375, 0.3851, 0.375, 0.8079, 0.5, 0.8079, 0.5, 0.8649, 0.375, 0.8649, 0.375, 0.3049, 0.5, 0.3049, 0.5, 0.3598, 0.375, 0.3598, 0.375, 0.8649, 0.5, 0.8649, 0.5, 0.8902, 0.375, 0.8902, 0.375, 0.9451, 0.5, 0.9451, 0.5, 1.0, 0.375, 1.0, 0.375, 0.671, 0.5, 0.671, 0.5, 0.75, 0.375, 0.75, 0.375, 0.4421, 0.5, 0.4421, 0.5, 0.5, 0.375, 0.5, 0.375, 0.1873, 0.5, 0.1873, 0.5, 0.25, 0.375, 0.25, 0.375, 0.0, 0.5, 0.0, 0.5, 0.07897, 0.375, 0.07897, 0.375, 0.5627, 0.5, 0.5627, 0.5, 0.671, 0.375, 0.671, 0.2348, 0.5627, 0.2601, 0.5627, 0.2601, 0.671, 0.2348, 0.671, 0.7399, 0.671, 0.6829, 0.671, 0.6829, 0.671, 0.7399, 0.671, 0.1799, 0.5627, 0.2348, 0.5627, 0.2348, 0.671, 0.1799, 0.671, 0.7652, 0.671, 0.7399, 0.671, 0.7399, 0.671, 0.7652, 0.671, 0.8201, 0.5627, 0.875, 0.5627, 0.875, 0.671, 0.8201, 0.671, 0.3171, 0.5627, 0.375, 0.5627, 0.375, 0.671, 0.3171, 0.671, 0.5, 0.5627, 0.625, 0.5627, 0.625, 0.671, 0.5, 0.671, 0.5, 0.0, 0.625, 0.0, 0.625, 0.07897, 0.5, 0.07897, 0.5, 0.5, 0.625, 0.5, 0.625, 0.5627, 0.5, 0.5627, 0.3171, 0.5, 0.375, 0.5, 0.375, 0.5627, 0.3171, 0.5627, 0.8201, 0.5, 0.875, 0.5, 0.875, 0.5627, 0.8201, 0.5627, 0.7399, 0.5, 0.7652, 0.5, 0.7652, 0.5627, 0.7399, 0.5627, 0.1799, 0.5, 0.2348, 0.5, 0.2348, 0.5627, 0.1799, 0.5627, 0.6829, 0.5, 0.7399, 0.5, 0.7399, 0.5627, 0.6829, 0.5627, 0.2348, 0.5, 0.2601, 0.5, 0.2601, 0.5627, 0.2348, 0.5627, 0.375, 0.5, 0.5, 0.5, 0.5, 0.5627, 0.375, 0.5627, 0.375, 0.07897, 0.5, 0.07897, 0.5, 0.1873, 0.375, 0.1873, 0.5, 0.07897, 0.625, 0.07897, 0.625, 0.1873, 0.5, 0.1873, 0.625, 0.5, 0.6829, 0.5, 0.6829, 0.5627, 0.625, 0.5627, 0.2601, 0.5, 0.3171, 0.5, 0.3171, 0.5627, 0.2601, 0.5627, 0.2601, 0.5627, 0.3171, 0.5627, 0.3171, 0.671, 0.2601, 0.671, 0.625, 0.5627, 0.6829, 0.5627, 0.6829, 0.671, 0.625, 0.671, 0.375, 0.3851, 0.5, 0.3851, 0.5, 0.4421, 0.375, 0.4421, 0.375, 0.75, 0.5, 0.75, 0.5, 0.8079, 0.375, 0.8079, 0.625, 0.671, 0.6829, 0.671, 0.6829, 0.75, 0.625, 0.75, 0.5, 0.75, 0.625, 0.75, 0.625, 0.8079, 0.5, 0.8079, 0.2601, 0.671, 0.3171, 0.671, 0.3171, 0.75, 0.2601, 0.75, 0.5, 0.3851, 0.625, 0.3851, 0.625, 0.4421, 0.5, 0.4421, 0.125, 0.5, 0.1799, 0.5, 0.1799, 0.5627, 0.125, 0.5627, 0.7652, 0.5, 0.8201, 0.5, 0.8201, 0.5627, 0.7652, 0.5627, 0.8201, 0.5627, 0.8201, 0.671, 0.8201, 0.671, 0.8201, 0.5627, 0.125, 0.5627, 0.1799, 0.5627, 0.1799, 0.671, 0.125, 0.671, 0.375, 0.8902, 0.5, 0.8902, 0.5, 0.9451, 0.375, 0.9451, 0.375, 0.25, 0.5, 0.25, 0.5, 0.3049, 0.375, 0.3049, 0.5, 0.25, 0.625, 0.25, 0.625, 0.3049, 0.5, 0.3049, 0.125, 0.671, 0.1799, 0.671, 0.1799, 0.75, 0.125, 0.75, 0.7652, 0.671, 0.8201, 0.671, 0.8201, 0.75, 0.7652, 0.75, 0.5, 0.8902, 0.625, 0.8902, 0.625, 0.9451, 0.5, 0.9451, 0.6829, 0.5627, 0.7399, 0.5627, 0.7399, 0.671, 0.6829, 0.671, 0.7399, 0.5627, 0.7652, 0.5627, 0.7652, 0.671, 0.7399, 0.671, 0.7652, 0.5627, 0.8201, 0.5627, 0.8201, 0.671, 0.7652, 0.671, 0.7399, 0.5627, 0.7652, 0.5627, 0.7652, 0.5627, 0.7399, 0.5627, 0.6829, 0.671, 0.6829, 0.5627, 0.6829, 0.5627, 0.6829, 0.671, 0.6829, 0.5627, 0.7399, 0.5627, 0.7399, 0.5627, 0.6829, 0.5627, 0.8201, 0.671, 0.7652, 0.671, 0.7652, 0.671, 0.8201, 0.671, 0.7652, 0.5627, 0.8201, 0.5627, 0.8201, 0.5627, 0.7652, 0.5627])
me_cube_001.materials.append(mat_material_007)
me_cube_001.use_remesh_fix_poles = True
me_cube_001.use_remesh_preserve_attributes = False
me_cube_001.update()
me_cube_002 = bpy.data.meshes.new('Cube.002')
me_cube_002.from_pydata([(-1.0, -1.0, -1.0), (-1.0, -1.0, 1.0), (-1.0, 1.0, -1.0), (-1.0, 1.0, 1.0), (1.0, -1.0, -1.0), (1.0, -1.0, 1.0), (1.0, 1.0, -1.0), (1.0, 1.0, 1.0)], [], [(0, 1, 3, 2), (2, 3, 7, 6), (6, 7, 5, 4), (4, 5, 1, 0), (2, 6, 4, 0), (7, 3, 1, 5)])
me_cube_002.polygons.foreach_set('use_smooth', [True] * 6)
_uv = me_cube_002.uv_layers.new(name='UVMap')
_uv.uv.foreach_set('vector', [0.375, 0.0, 0.625, 0.0, 0.625, 0.25, 0.375, 0.25, 0.375, 0.25, 0.625, 0.25, 0.625, 0.5, 0.375, 0.5, 0.375, 0.5, 0.625, 0.5, 0.625, 0.75, 0.375, 0.75, 0.375, 0.75, 0.625, 0.75, 0.625, 1.0, 0.375, 1.0, 0.125, 0.5, 0.375, 0.5, 0.375, 0.75, 0.125, 0.75, 0.625, 0.5, 0.875, 0.5, 0.875, 0.75, 0.625, 0.75])
me_cube_002.materials.append(mat_material_007)
me_cube_002.use_remesh_fix_poles = True
me_cube_002.use_remesh_preserve_attributes = False
me_cube_002.update()
me_cube_003 = bpy.data.meshes.new('Cube.003')
me_cube_003.from_pydata([(-1.0, -1.0, -1.0), (-1.0, -1.0, 1.0), (-1.0, 1.0, -1.0), (-1.0, 1.0, 1.0), (1.0, -1.0, -1.0), (1.0, -1.0, 1.0), (1.0, 1.0, -1.0), (1.0, 1.0, 1.0)], [], [(0, 1, 3, 2), (2, 3, 7, 6), (6, 7, 5, 4), (4, 5, 1, 0), (2, 6, 4, 0), (7, 3, 1, 5)])
me_cube_003.polygons.foreach_set('use_smooth', [True] * 6)
_uv = me_cube_003.uv_layers.new(name='UVMap')
_uv.uv.foreach_set('vector', [0.375, 0.0, 0.625, 0.0, 0.625, 0.25, 0.375, 0.25, 0.375, 0.25, 0.625, 0.25, 0.625, 0.5, 0.375, 0.5, 0.375, 0.5, 0.625, 0.5, 0.625, 0.75, 0.375, 0.75, 0.375, 0.75, 0.625, 0.75, 0.625, 1.0, 0.375, 1.0, 0.125, 0.5, 0.375, 0.5, 0.375, 0.75, 0.125, 0.75, 0.625, 0.5, 0.875, 0.5, 0.875, 0.75, 0.625, 0.75])
me_cube_003.materials.append(mat_material_007)
me_cube_003.use_remesh_fix_poles = True
me_cube_003.use_remesh_preserve_attributes = False
me_cube_003.update()
me_cube_004 = bpy.data.meshes.new('Cube.004')
me_cube_004.from_pydata([(-1.0, -1.0, -1.0), (-1.0, -1.0, 1.0), (-1.0, 1.0, -1.0), (-1.0, 1.0, 1.0), (1.0, -1.0, -1.0), (1.0, -1.0, 1.0), (1.0, 1.0, -1.0), (1.0, 1.0, 1.0)], [], [(0, 1, 3, 2), (2, 3, 7, 6), (6, 7, 5, 4), (4, 5, 1, 0), (2, 6, 4, 0), (7, 3, 1, 5)])
me_cube_004.polygons.foreach_set('use_smooth', [True] * 6)
_uv = me_cube_004.uv_layers.new(name='UVMap')
_uv.uv.foreach_set('vector', [0.375, 0.0, 0.625, 0.0, 0.625, 0.25, 0.375, 0.25, 0.375, 0.25, 0.625, 0.25, 0.625, 0.5, 0.375, 0.5, 0.375, 0.5, 0.625, 0.5, 0.625, 0.75, 0.375, 0.75, 0.375, 0.75, 0.625, 0.75, 0.625, 1.0, 0.375, 1.0, 0.125, 0.5, 0.375, 0.5, 0.375, 0.75, 0.125, 0.75, 0.625, 0.5, 0.875, 0.5, 0.875, 0.75, 0.625, 0.75])
me_cube_004.materials.append(mat_material_007)
me_cube_004.use_remesh_fix_poles = True
me_cube_004.use_remesh_preserve_attributes = False
me_cube_004.update()
me_cube_005 = bpy.data.meshes.new('Cube.005')
me_cube_005.from_pydata([(-1.0, -1.0, -1.0), (-1.0, -1.0, 1.0), (-1.0, 1.0, -1.0), (-1.0, 1.0, 1.0), (1.0, -1.0, -1.0), (1.0, -1.0, 1.0), (1.0, 1.0, -1.0), (1.0, 1.0, 1.0)], [], [(0, 1, 3, 2), (2, 3, 7, 6), (6, 7, 5, 4), (4, 5, 1, 0), (2, 6, 4, 0), (7, 3, 1, 5)])
me_cube_005.polygons.foreach_set('use_smooth', [True] * 6)
_uv = me_cube_005.uv_layers.new(name='UVMap')
_uv.uv.foreach_set('vector', [0.375, 0.0, 0.625, 0.0, 0.625, 0.25, 0.375, 0.25, 0.375, 0.25, 0.625, 0.25, 0.625, 0.5, 0.375, 0.5, 0.375, 0.5, 0.625, 0.5, 0.625, 0.75, 0.375, 0.75, 0.375, 0.75, 0.625, 0.75, 0.625, 1.0, 0.375, 1.0, 0.125, 0.5, 0.375, 0.5, 0.375, 0.75, 0.125, 0.75, 0.625, 0.5, 0.875, 0.5, 0.875, 0.75, 0.625, 0.75])
me_cube_005.materials.append(mat_material_007)
me_cube_005.use_remesh_fix_poles = True
me_cube_005.use_remesh_preserve_attributes = False
me_cube_005.update()
me_cube_006 = bpy.data.meshes.new('Cube.006')
me_cube_006.from_pydata([(-1.0, -1.0, -1.0), (-1.0, -1.0, 1.0), (-1.0, 1.0, -1.0), (-1.0, 1.0, 1.0), (1.0, -1.0, -1.0), (1.0, -1.0, 1.0), (1.0, 1.0, -1.0), (1.0, 1.0, 1.0)], [], [(0, 1, 3, 2), (2, 3, 7, 6), (6, 7, 5, 4), (4, 5, 1, 0), (2, 6, 4, 0), (7, 3, 1, 5)])
me_cube_006.polygons.foreach_set('use_smooth', [True] * 6)
_uv = me_cube_006.uv_layers.new(name='UVMap')
_uv.uv.foreach_set('vector', [0.375, 0.0, 0.625, 0.0, 0.625, 0.25, 0.375, 0.25, 0.375, 0.25, 0.625, 0.25, 0.625, 0.5, 0.375, 0.5, 0.375, 0.5, 0.625, 0.5, 0.625, 0.75, 0.375, 0.75, 0.375, 0.75, 0.625, 0.75, 0.625, 1.0, 0.375, 1.0, 0.125, 0.5, 0.375, 0.5, 0.375, 0.75, 0.125, 0.75, 0.625, 0.5, 0.875, 0.5, 0.875, 0.75, 0.625, 0.75])
me_cube_006.materials.append(mat_material_008)
me_cube_006.use_remesh_fix_poles = True
me_cube_006.use_remesh_preserve_attributes = False
me_cube_006.update()

# ---- objects
ob_cylinder_008 = bpy.data.objects.new('Cylinder.008', me_cylinder_010)
ob_cylinder_001 = bpy.data.objects.new('Cylinder.001', me_cylinder_006)
ob_cube = bpy.data.objects.new('Cube', me_cube)
ob_cube_001 = bpy.data.objects.new('Cube.001', me_cube_001)
ob_cube_002 = bpy.data.objects.new('Cube.002', me_cube_002)
ob_cube_003 = bpy.data.objects.new('Cube.003', me_cube_003)
ob_cube_004 = bpy.data.objects.new('Cube.004', me_cube_004)
ob_cube_005 = bpy.data.objects.new('Cube.005', me_cube_005)
ob_cube_006 = bpy.data.objects.new('Cube.006', me_cube_006)

# ---- transforms, parenting, visibility, modifiers, constraints
ob_cylinder_008.location = (-0.5963, 0.0, 1.338)
ob_cylinder_008.scale = (0.041, 0.041, 0.25)
ob_cylinder_001.location = (0.08108, 0.0, 1.338)
ob_cylinder_001.scale = (0.041, 0.041, 0.25)
ob_cube.location = (-0.2571, -0.0003808, 1.606)
ob_cube.scale = (0.47, 0.11, 0.2)
ob_cube_001.location = (-0.2571, -0.0003808, 1.695)
ob_cube_001.scale = (0.5277, 0.1329, 0.1516)
ob_cube_002.location = (-0.4687, -0.0003808, 1.553)
ob_cube_002.scale = (0.04, 0.133, -0.17)
ob_cube_003.location = (-0.043, -0.0003808, 1.553)
ob_cube_003.scale = (0.04, 0.133, -0.17)
ob_cube_004.location = (-0.7648, -0.0003808, 1.553)
ob_cube_004.scale = (-0.02, 0.1, -0.17)
ob_cube_005.location = (0.2527, -0.0003808, 1.553)
ob_cube_005.scale = (-0.02, 0.1, -0.17)
ob_cube_006.location = (-0.4508, 0.008846, 1.914)
ob_cube_006.scale = (0.115, 0.057, 0.114)

# ---- collection membership
col_collection.objects.link(ob_cylinder_008)
col_collection.objects.link(ob_cylinder_001)
col_collection.objects.link(ob_cube)
col_collection.objects.link(ob_cube_001)
col_collection.objects.link(ob_cube_002)
col_collection.objects.link(ob_cube_003)
col_collection.objects.link(ob_cube_004)
col_collection.objects.link(ob_cube_005)
col_collection.objects.link(ob_cube_006)

# ---- scene / render settings (as saved in the file)
scene.frame_start = 1; scene.frame_end = 250; scene.frame_set(1)
scene.render.engine = 'BLENDER_EEVEE_NEXT'
scene.cycles.use_denoising = False
scene.cycles.samples = 128
scene.cycles.sampling_pattern = 'TABULATED_SOBOL'
scene.cycles.use_adaptive_sampling = False
scene.cycles.use_light_tree = False
scene.view_settings.view_transform = 'Filmic'
bpy.context.view_layer.update()

# ---- added for rendering (the .blend has no active camera and no usable light): camera, sun
cam_auto = bpy.data.cameras.new('AutoCamera')
cam_auto.lens = 50.0
cam_auto.sensor_width = 36.0
cam_auto.clip_end = 1000.0
ob_auto_camera = bpy.data.objects.new('AutoCamera', cam_auto)
scene.collection.objects.link(ob_auto_camera)
ob_auto_camera.location = (1.08495, -1.6107, 2.63121)
ob_auto_camera.rotation_euler = (1.09748, -7.21219e-08, 0.694738)
scene.camera = ob_auto_camera
light_auto_sun = bpy.data.lights.new('AutoSun', 'SUN')
light_auto_sun.energy = 3.0
light_auto_sun.angle = 0.0523599
ob_auto_sun = bpy.data.objects.new('AutoSun', light_auto_sun)
scene.collection.objects.link(ob_auto_sun)
ob_auto_sun.rotation_euler = (0.872665, 0.174533, 0.523599)
bpy.context.view_layer.update()
